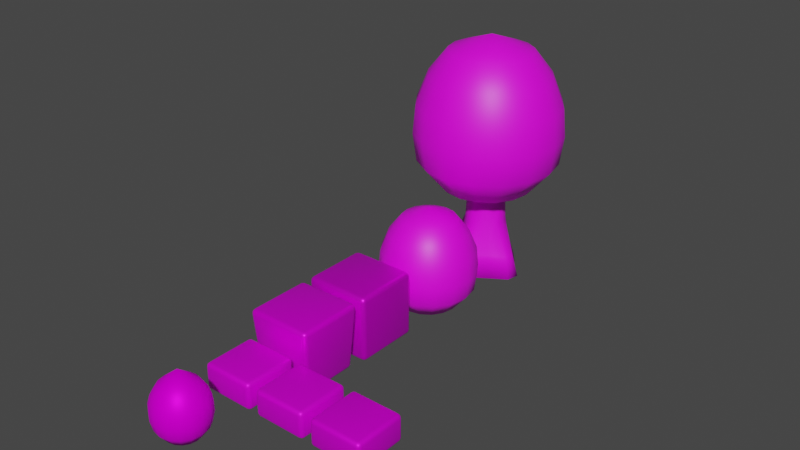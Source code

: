 # Source: untitled.blend  (saved by Blender 3.1.7; exported with 4.5.12 LTS)
import bpy
from mathutils import Matrix  # noqa: F401  (used for matrix-valued properties, if any)

bpy.ops.wm.read_factory_settings(use_empty=True)
scene = bpy.context.scene
scene.name = 'Scene'

# ---- collections
col_collection = bpy.data.collections.new('Collection'); scene.collection.children.link(col_collection)

# ---- images (referenced by path relative to the original .blend; pixels are not part of the script)
import os
ASSET_DIR = os.environ.get("B2B_ASSET_DIR", "")  # directory of the original .blend (textures are referenced by path, not embedded)
HERE = os.path.dirname(os.path.abspath(__file__))  # packed textures are extracted next to this script under _unpacked/

def load_image(name, relpath, width, height, colorspace="sRGB"):
    """Load a texture the original file referenced (path relative to the .blend, or extracted next to this script)."""
    p = next((c for c in (os.path.join(HERE, relpath), os.path.join(ASSET_DIR, relpath)) if relpath and os.path.exists(c)), "")
    if p:
        img = bpy.data.images.load(p, check_existing=True)
        img.name = name
    else:  # same state as the original file: an image datablock whose file is absent (Cycles renders it pink)
        img = bpy.data.images.new(name, width, height)
        img.source = "FILE"
        img.filepath = "//" + (relpath or name)
    img.colorspace_settings.name = colorspace
    return img
img_untitled = load_image('Untitled', 'woodblock.png', 1024, 1024, 'sRGB')
img_untitled_001 = load_image('Untitled.001', 'Block.png', 1024, 1024, 'sRGB')
img_boostradius_png = load_image('BoostRadius.png', 'BoostRadius.png', 1024, 1024, 'sRGB')
img_boostbomb_png = load_image('BoostBomb.png', 'BoostBomb.png', 1024, 1024, 'sRGB')
img_boostspeed_png = load_image('BoostSpeed.png', 'BoostSpeed.png', 1024, 1024, 'sRGB')
img_untitled_003 = load_image('Untitled.003', 'Bomb.png', 1024, 1024, 'sRGB')
img_untitled_004 = load_image('Untitled.004', 'treesmall.png', 1024, 1024, 'sRGB')
img_untitled_007 = load_image('Untitled.007', 'treebig.png', 1024, 1024, 'sRGB')

# ---- materials (node trees are filled in below, after node groups)
mat_material = bpy.data.materials.new('Material')
mat_material.alpha_threshold = 0.0
mat_material.use_transparent_shadow = False
mat_material.line_color = (0.0, 0.0, 0.0, 1.0)
mat_material_001 = bpy.data.materials.new('Material.001')
mat_material_001.alpha_threshold = 0.0
mat_material_001.use_transparent_shadow = False
mat_material_001.line_color = (0.0, 0.0, 0.0, 1.0)
mat_material_002 = bpy.data.materials.new('Material.002')
mat_material_002.use_transparent_shadow = False
mat_material_003 = bpy.data.materials.new('Material.003')
mat_material_003.use_transparent_shadow = False
mat_material_004 = bpy.data.materials.new('Material.004')
mat_material_004.use_transparent_shadow = False
mat_material_005 = bpy.data.materials.new('Material.005')
mat_material_005.use_transparent_shadow = False
mat_material_006 = bpy.data.materials.new('Material.006')
mat_material_006.use_transparent_shadow = False
mat_material_008 = bpy.data.materials.new('Material.008')
mat_material_008.use_transparent_shadow = False

# ---- material node trees
mat_material.use_nodes = True; mat_material.node_tree.nodes.clear()
_N = mat_material.node_tree.nodes; _L = mat_material.node_tree.links
n0 = _N.new('ShaderNodeOutputMaterial'); n0.name = 'Material Output'; n0.location = (300, 300)
n1 = _N.new('ShaderNodeBsdfPrincipled'); n1.name = 'Principled BSDF'; n1.location = (10, 300)
n1.distribution = 'GGX'
n1.subsurface_method = 'RANDOM_WALK_SKIN'
n1.inputs[1].default_value = 0.4587
n1.inputs[2].default_value = 0.4
n1.inputs[3].default_value = 1.45
n1.inputs[13].default_value = 0.2844
n1.inputs[27].default_value = (0.0, 0.0, 0.0, 1.0)
n1.inputs[28].default_value = 1.0
n2 = _N.new('ShaderNodeTexImage'); n2.name = 'Image Texture'; n2.location = (-280, 275)
n2.image = img_untitled
_L.new(n1.outputs[0], n0.inputs[0])
_L.new(n2.outputs[0], n1.inputs[0])
n0.is_active_output = True
mat_material_001.use_nodes = True; mat_material_001.node_tree.nodes.clear()
_N = mat_material_001.node_tree.nodes; _L = mat_material_001.node_tree.links
n0 = _N.new('ShaderNodeOutputMaterial'); n0.name = 'Material Output'; n0.location = (300, 300)
n1 = _N.new('ShaderNodeBsdfPrincipled'); n1.name = 'Principled BSDF'; n1.location = (10, 300)
n1.distribution = 'GGX'
n1.subsurface_method = 'RANDOM_WALK_SKIN'
n1.inputs[1].default_value = 0.6239
n1.inputs[2].default_value = 0.4
n1.inputs[3].default_value = 1.45
n1.inputs[27].default_value = (0.0, 0.0, 0.0, 1.0)
n1.inputs[28].default_value = 1.0
n2 = _N.new('ShaderNodeTexImage'); n2.name = 'Image Texture'; n2.location = (-280, 275)
n2.image = img_untitled_001
_L.new(n1.outputs[0], n0.inputs[0])
_L.new(n2.outputs[0], n1.inputs[0])
n0.is_active_output = True
mat_material_002.use_nodes = True; mat_material_002.node_tree.nodes.clear()
_N = mat_material_002.node_tree.nodes; _L = mat_material_002.node_tree.links
n0 = _N.new('ShaderNodeBsdfPrincipled'); n0.name = 'Principled BSDF'; n0.location = (10, 300)
n0.distribution = 'GGX'
n0.subsurface_method = 'RANDOM_WALK_SKIN'
n0.inputs[1].default_value = 0.4128
n0.inputs[3].default_value = 1.45
n0.inputs[13].default_value = 0.2523
n0.inputs[27].default_value = (0.0, 0.0, 0.0, 1.0)
n0.inputs[28].default_value = 1.0
n1 = _N.new('ShaderNodeOutputMaterial'); n1.name = 'Material Output'; n1.location = (300, 300)
n2 = _N.new('ShaderNodeTexImage'); n2.name = 'Image Texture'; n2.location = (-280, 275)
n2.image = img_boostradius_png
_L.new(n0.outputs[0], n1.inputs[0])
_L.new(n2.outputs[0], n0.inputs[0])
n1.is_active_output = True
mat_material_003.use_nodes = True; mat_material_003.node_tree.nodes.clear()
_N = mat_material_003.node_tree.nodes; _L = mat_material_003.node_tree.links
n0 = _N.new('ShaderNodeBsdfPrincipled'); n0.name = 'Principled BSDF'; n0.location = (10, 300)
n0.distribution = 'GGX'
n0.subsurface_method = 'RANDOM_WALK_SKIN'
n0.inputs[1].default_value = 0.4128
n0.inputs[3].default_value = 1.45
n0.inputs[13].default_value = 0.2523
n0.inputs[27].default_value = (0.0, 0.0, 0.0, 1.0)
n0.inputs[28].default_value = 1.0
n1 = _N.new('ShaderNodeOutputMaterial'); n1.name = 'Material Output'; n1.location = (300, 300)
n2 = _N.new('ShaderNodeTexImage'); n2.name = 'Image Texture'; n2.location = (-280, 275)
n2.image = img_boostbomb_png
_L.new(n0.outputs[0], n1.inputs[0])
_L.new(n2.outputs[0], n0.inputs[0])
n1.is_active_output = True
mat_material_004.use_nodes = True; mat_material_004.node_tree.nodes.clear()
_N = mat_material_004.node_tree.nodes; _L = mat_material_004.node_tree.links
n0 = _N.new('ShaderNodeBsdfPrincipled'); n0.name = 'Principled BSDF'; n0.location = (10, 300)
n0.distribution = 'GGX'
n0.subsurface_method = 'RANDOM_WALK_SKIN'
n0.inputs[1].default_value = 0.4128
n0.inputs[3].default_value = 1.45
n0.inputs[13].default_value = 0.2523
n0.inputs[27].default_value = (0.0, 0.0, 0.0, 1.0)
n0.inputs[28].default_value = 1.0
n1 = _N.new('ShaderNodeOutputMaterial'); n1.name = 'Material Output'; n1.location = (300, 300)
n2 = _N.new('ShaderNodeTexImage'); n2.name = 'Image Texture'; n2.location = (-280, 275)
n2.image = img_boostspeed_png
_L.new(n0.outputs[0], n1.inputs[0])
_L.new(n2.outputs[0], n0.inputs[0])
n1.is_active_output = True
mat_material_005.use_nodes = True; mat_material_005.node_tree.nodes.clear()
_N = mat_material_005.node_tree.nodes; _L = mat_material_005.node_tree.links
n0 = _N.new('ShaderNodeBsdfPrincipled'); n0.name = 'Principled BSDF'; n0.location = (10, 300)
n0.distribution = 'GGX'
n0.subsurface_method = 'RANDOM_WALK_SKIN'
n0.inputs[1].default_value = 0.2385
n0.inputs[3].default_value = 1.45
n0.inputs[13].default_value = 0.03211
n0.inputs[27].default_value = (0.0, 0.0, 0.0, 1.0)
n0.inputs[28].default_value = 1.0
n1 = _N.new('ShaderNodeOutputMaterial'); n1.name = 'Material Output'; n1.location = (300, 300)
n2 = _N.new('ShaderNodeTexImage'); n2.name = 'Image Texture'; n2.location = (-280, 275)
n2.image = img_untitled_003
_L.new(n0.outputs[0], n1.inputs[0])
_L.new(n2.outputs[0], n0.inputs[0])
n1.is_active_output = True
mat_material_006.use_nodes = True; mat_material_006.node_tree.nodes.clear()
_N = mat_material_006.node_tree.nodes; _L = mat_material_006.node_tree.links
n0 = _N.new('ShaderNodeBsdfPrincipled'); n0.name = 'Principled BSDF'; n0.location = (10, 300)
n0.distribution = 'GGX'
n0.subsurface_method = 'RANDOM_WALK_SKIN'
n0.inputs[3].default_value = 1.45
n0.inputs[27].default_value = (0.0, 0.0, 0.0, 1.0)
n0.inputs[28].default_value = 1.0
n1 = _N.new('ShaderNodeOutputMaterial'); n1.name = 'Material Output'; n1.location = (300, 300)
n2 = _N.new('ShaderNodeTexImage'); n2.name = 'Image Texture'; n2.location = (-280, 275)
n2.image = img_untitled_004
_L.new(n0.outputs[0], n1.inputs[0])
_L.new(n2.outputs[0], n0.inputs[0])
n1.is_active_output = True
mat_material_008.use_nodes = True; mat_material_008.node_tree.nodes.clear()
_N = mat_material_008.node_tree.nodes; _L = mat_material_008.node_tree.links
n0 = _N.new('ShaderNodeBsdfPrincipled'); n0.name = 'Principled BSDF'; n0.location = (10, 300)
n0.distribution = 'GGX'
n0.subsurface_method = 'RANDOM_WALK_SKIN'
n0.inputs[3].default_value = 1.45
n0.inputs[27].default_value = (0.0, 0.0, 0.0, 1.0)
n0.inputs[28].default_value = 1.0
n1 = _N.new('ShaderNodeOutputMaterial'); n1.name = 'Material Output'; n1.location = (300, 300)
n2 = _N.new('ShaderNodeTexImage'); n2.name = 'Image Texture'; n2.location = (-280, 275)
n2.image = img_untitled_007
_L.new(n0.outputs[0], n1.inputs[0])
_L.new(n2.outputs[0], n0.inputs[0])
n1.is_active_output = True

# ---- world
world_world = bpy.data.worlds.new('World'); scene.world = world_world
world_world.use_nodes = True; world_world.node_tree.nodes.clear()
_N = world_world.node_tree.nodes; _L = world_world.node_tree.links
n0 = _N.new('ShaderNodeOutputWorld'); n0.name = 'World Output'; n0.location = (300, 300)
n1 = _N.new('ShaderNodeBackground'); n1.name = 'Background'; n1.location = (10, 300)
n1.inputs[0].default_value = (0.05088, 0.05088, 0.05088, 1.0)
_L.new(n1.outputs[0], n0.inputs[0])
n0.is_active_output = True
world_world.color = (0.05088, 0.05088, 0.05088)
world_world.use_sun_shadow = False
world_world.sun_shadow_jitter_overblur = 0.0

# ---- meshes
me_cube = bpy.data.meshes.new('Cube')
me_cube.from_pydata([(0.8505, 0.9908, 0.8603), (0.86, 0.86, 1.0), (0.9908, 0.8505, 0.8603), (0.8552, 0.9768, 0.9301), (0.9205, 0.972, 0.8603), (0.922, 0.9583, 0.9271), (0.9287, 0.8587, 0.9813), (0.8587, 0.9287, 0.9813), (0.9245, 0.9245, 0.9632), (0.972, 0.9205, 0.8603), (0.9768, 0.8552, 0.9301), (0.9583, 0.922, 0.9271), (0.7287, 0.7287, -1.0), (0.7376, 0.8779, -0.8603), (0.8779, 0.7376, -0.8603), (0.7298, 0.7999, -0.9813), (0.7999, 0.7298, -0.9813), (0.798, 0.798, -0.9632), (0.8076, 0.8591, -0.8603), (0.7331, 0.8546, -0.9301), (0.8003, 0.8366, -0.9271), (0.8546, 0.7331, -0.9301), (0.8591, 0.8076, -0.8603), (0.8366, 0.8003, -0.9271), (0.9908, -0.8505, 0.8603), (0.86, -0.86, 1.0), (0.8505, -0.9908, 0.8603), (0.9768, -0.8552, 0.9301), (0.972, -0.9205, 0.8603), (0.9583, -0.922, 0.9271), (0.8587, -0.9287, 0.9813), (0.9287, -0.8587, 0.9813), (0.9245, -0.9245, 0.9632), (0.9205, -0.972, 0.8603), (0.8552, -0.9768, 0.9301), (0.922, -0.9583, 0.9271), (0.8779, -0.7376, -0.8603), (0.7376, -0.8779, -0.8603), (0.7287, -0.7287, -1.0), (0.8591, -0.8076, -0.8603), (0.8546, -0.7331, -0.9301), (0.8366, -0.8003, -0.9271), (0.7331, -0.8546, -0.9301), (0.8076, -0.8591, -0.8603), (0.8003, -0.8366, -0.9271), (0.7999, -0.7298, -0.9813), (0.7298, -0.7999, -0.9813), (0.798, -0.798, -0.9632), (-0.8505, 0.9908, 0.8603), (-0.9908, 0.8505, 0.8603), (-0.86, 0.86, 1.0), (-0.9205, 0.972, 0.8603), (-0.8552, 0.9768, 0.9301), (-0.922, 0.9583, 0.9271), (-0.9768, 0.8552, 0.9301), (-0.972, 0.9205, 0.8603), (-0.9583, 0.922, 0.9271), (-0.8587, 0.9287, 0.9813), (-0.9287, 0.8587, 0.9813), (-0.9245, 0.9245, 0.9632), (-0.8779, 0.7376, -0.8603), (-0.7376, 0.8779, -0.8603), (-0.7287, 0.7287, -1.0), (-0.8591, 0.8076, -0.8603), (-0.8546, 0.7331, -0.9301), (-0.8366, 0.8003, -0.9271), (-0.7331, 0.8546, -0.9301), (-0.8076, 0.8591, -0.8603), (-0.8003, 0.8366, -0.9271), (-0.7999, 0.7298, -0.9813), (-0.7298, 0.7999, -0.9813), (-0.798, 0.798, -0.9632), (-0.9908, -0.8505, 0.8603), (-0.8505, -0.9908, 0.8603), (-0.86, -0.86, 1.0), (-0.972, -0.9205, 0.8603), (-0.9768, -0.8552, 0.9301), (-0.9583, -0.922, 0.9271), (-0.8552, -0.9768, 0.9301), (-0.9205, -0.972, 0.8603), (-0.922, -0.9583, 0.9271), (-0.9287, -0.8587, 0.9813), (-0.8587, -0.9287, 0.9813), (-0.9245, -0.9245, 0.9632), (-0.7287, -0.7287, -1.0), (-0.7376, -0.8779, -0.8603), (-0.8779, -0.7376, -0.8603), (-0.7298, -0.7999, -0.9813), (-0.7999, -0.7298, -0.9813), (-0.798, -0.798, -0.9632), (-0.8076, -0.8591, -0.8603), (-0.7331, -0.8546, -0.9301), (-0.8003, -0.8366, -0.9271), (-0.8546, -0.7331, -0.9301), (-0.8591, -0.8076, -0.8603), (-0.8366, -0.8003, -0.9271)], [], [(62, 12, 38, 84), (86, 72, 49, 60), (37, 26, 73, 85), (1, 50, 74, 25), (14, 2, 24, 36), (0, 3, 5, 4), (3, 7, 8, 5), (1, 6, 8, 7), (6, 10, 11, 8), (2, 9, 11, 10), (9, 4, 5, 11), (5, 8, 11), (12, 15, 17, 16), (15, 19, 20, 17), (13, 18, 20, 19), (18, 22, 23, 20), (14, 21, 23, 22), (21, 16, 17, 23), (17, 20, 23), (24, 27, 29, 28), (27, 31, 32, 29), (25, 30, 32, 31), (30, 34, 35, 32), (26, 33, 35, 34), (33, 28, 29, 35), (29, 32, 35), (36, 39, 41, 40), (39, 43, 44, 41), (37, 42, 44, 43), (42, 46, 47, 44), (38, 45, 47, 46), (45, 40, 41, 47), (41, 44, 47), (48, 51, 53, 52), (51, 55, 56, 53), (49, 54, 56, 55), (54, 58, 59, 56), (50, 57, 59, 58), (57, 52, 53, 59), (53, 56, 59), (60, 63, 65, 64), (63, 67, 68, 65), (61, 66, 68, 67), (66, 70, 71, 68), (62, 69, 71, 70), (69, 64, 65, 71), (65, 68, 71), (72, 75, 77, 76), (75, 79, 80, 77), (73, 78, 80, 79), (78, 82, 83, 80), (74, 81, 83, 82), (81, 76, 77, 83), (77, 80, 83), (84, 87, 89, 88), (87, 91, 92, 89), (85, 90, 92, 91), (90, 94, 95, 92), (86, 93, 95, 94), (93, 88, 89, 95), (89, 92, 95), (62, 84, 88, 69), (69, 88, 93, 64), (64, 93, 86, 60), (12, 62, 70, 15), (15, 70, 66, 19), (19, 66, 61, 13), (2, 14, 22, 9), (9, 22, 18, 4), (4, 18, 13, 0), (85, 73, 79, 90), (90, 79, 75, 94), (94, 75, 72, 86), (26, 37, 43, 33), (33, 43, 39, 28), (28, 39, 36, 24), (48, 61, 67, 51), (51, 67, 63, 55), (55, 63, 60, 49), (25, 74, 82, 30), (30, 82, 78, 34), (34, 78, 73, 26), (1, 25, 31, 6), (6, 31, 27, 10), (10, 27, 24, 2), (84, 38, 46, 87), (87, 46, 42, 91), (91, 42, 37, 85), (74, 50, 58, 81), (81, 58, 54, 76), (76, 54, 49, 72), (50, 1, 7, 57), (57, 7, 3, 52), (52, 3, 0, 48), (38, 12, 16, 45), (45, 16, 21, 40), (40, 21, 14, 36), (61, 48, 0, 13)])
me_cube.polygons.foreach_set('use_smooth', [True] * 98)
_uv = me_cube.uv_layers.new(name='UVMap')
_uv.uv.foreach_set('vector', [0.1098, 0.6206, 0.1098, 0.3865, 0.3439, 0.3865, 0.3439, 0.6206, 0.3453, 0.6656, 0.3634, 0.9426, 0.09018, 0.9426, 0.1083, 0.6656, 0.8506, 0.05724, 0.8683, 0.3273, 0.6018, 0.3273, 0.6195, 0.05724, 0.8697, 0.6405, 0.6004, 0.6405, 0.6004, 0.3711, 0.8697, 0.3711, 0.1083, 0.3415, 0.09018, 0.06457, 0.3634, 0.06457, 0.3453, 0.3415, 0.8683, 0.6844, 0.869, 0.6736, 0.8795, 0.6743, 0.8792, 0.6846, 0.869, 0.6736, 0.8695, 0.6625, 0.8798, 0.6625, 0.8795, 0.6743, 0.8697, 0.6405, 0.8805, 0.6403, 0.8798, 0.6506, 0.8695, 0.6513, 0.8805, 0.6403, 0.8917, 0.6398, 0.8917, 0.6502, 0.8798, 0.6506, 0.09018, 0.06457, 0.07894, 0.06477, 0.0787, 0.05421, 0.08943, 0.05354, 0.8873, 0.6851, 0.8902, 0.6853, 0.8908, 0.675, 0.8851, 0.6746, 0.8795, 0.6559, 0.8798, 0.6625, 0.8917, 0.6502, 0.1098, 0.3865, 0.09832, 0.3863, 0.09862, 0.3754, 0.1096, 0.3751, 0.8494, 0.9742, 0.8499, 0.9764, 0.8604, 0.9764, 0.86, 0.9713, 0.8506, 0.9544, 0.8615, 0.9546, 0.8604, 0.9653, 0.8499, 0.9656, 0.8615, 0.9546, 0.8725, 0.9554, 0.8718, 0.9661, 0.8604, 0.9653, 0.1083, 0.3415, 0.109, 0.353, 0.09825, 0.3527, 0.09708, 0.3417, 0.109, 0.353, 0.1096, 0.364, 0.09862, 0.364, 0.09825, 0.3527, 0.86, 0.9713, 0.8604, 0.9764, 0.8718, 0.9661, 0.3634, 0.06457, 0.3642, 0.05354, 0.3749, 0.05421, 0.3747, 0.06477, 0.888, 0.3719, 0.8917, 0.3714, 0.8917, 0.361, 0.8851, 0.3614, 0.8697, 0.3711, 0.8695, 0.3604, 0.8798, 0.361, 0.8805, 0.3714, 0.8695, 0.3604, 0.869, 0.3492, 0.8795, 0.3492, 0.8798, 0.361, 0.8683, 0.3273, 0.8792, 0.3271, 0.8795, 0.3374, 0.869, 0.3381, 0.8792, 0.3271, 0.8902, 0.3264, 0.8908, 0.3367, 0.8795, 0.3374, 0.8851, 0.3614, 0.8917, 0.361, 0.8795, 0.3492, 0.3453, 0.3415, 0.3565, 0.3417, 0.3554, 0.3527, 0.3446, 0.353, 0.8696, 0.05651, 0.8725, 0.05633, 0.8718, 0.04563, 0.8661, 0.046, 0.8506, 0.05724, 0.8499, 0.0461, 0.8604, 0.04637, 0.8615, 0.05704, 0.8499, 0.0461, 0.8494, 0.03531, 0.86, 0.03531, 0.8604, 0.04637, 0.3439, 0.3865, 0.344, 0.3751, 0.355, 0.3754, 0.3553, 0.3863, 0.344, 0.3751, 0.3446, 0.364, 0.3554, 0.364, 0.355, 0.3754, 0.8661, 0.046, 0.8604, 0.03531, 0.86, 0.03531, 0.6018, 0.6844, 0.5909, 0.6846, 0.5906, 0.6743, 0.6011, 0.6736, 0.5909, 0.6846, 0.5799, 0.6853, 0.5793, 0.675, 0.5906, 0.6743, 0.09018, 0.9426, 0.08943, 0.9536, 0.0787, 0.9529, 0.07894, 0.9424, 0.5821, 0.6398, 0.5784, 0.6403, 0.5784, 0.6506, 0.585, 0.6502, 0.6004, 0.6405, 0.6006, 0.6513, 0.5903, 0.6506, 0.5896, 0.6403, 0.6006, 0.6513, 0.6011, 0.6625, 0.5906, 0.6625, 0.5903, 0.6506, 0.5906, 0.6559, 0.5784, 0.6502, 0.5784, 0.6506, 0.1083, 0.6656, 0.09708, 0.6654, 0.09825, 0.6545, 0.109, 0.6542, 0.6005, 0.9552, 0.5976, 0.9554, 0.5983, 0.9661, 0.604, 0.9657, 0.6195, 0.9544, 0.6202, 0.9656, 0.6097, 0.9653, 0.6086, 0.9546, 0.6202, 0.9656, 0.6207, 0.9764, 0.6101, 0.9764, 0.6097, 0.9653, 0.1098, 0.6206, 0.1096, 0.6321, 0.09862, 0.6318, 0.09832, 0.6208, 0.1096, 0.6321, 0.109, 0.6431, 0.09825, 0.6431, 0.09862, 0.6318, 0.604, 0.9657, 0.6097, 0.9764, 0.6101, 0.9764, 0.3634, 0.9426, 0.3747, 0.9424, 0.3749, 0.9529, 0.3642, 0.9536, 0.5828, 0.3266, 0.5799, 0.3264, 0.5793, 0.3367, 0.585, 0.337, 0.6018, 0.3273, 0.6011, 0.3381, 0.5906, 0.3374, 0.5909, 0.3271, 0.6011, 0.3381, 0.6006, 0.3492, 0.5903, 0.3492, 0.5906, 0.3374, 0.6004, 0.3711, 0.5896, 0.3714, 0.5903, 0.361, 0.6006, 0.3604, 0.5896, 0.3714, 0.5784, 0.3719, 0.5784, 0.3614, 0.5903, 0.361, 0.585, 0.337, 0.5793, 0.3367, 0.5903, 0.3492, 0.3439, 0.6206, 0.3553, 0.6208, 0.355, 0.6318, 0.344, 0.6321, 0.6207, 0.03752, 0.6202, 0.03531, 0.6097, 0.03531, 0.6101, 0.04033, 0.6195, 0.05724, 0.6086, 0.05704, 0.6097, 0.04637, 0.6202, 0.0461, 0.6086, 0.05704, 0.5976, 0.05633, 0.5983, 0.04563, 0.6097, 0.04637, 0.3453, 0.6656, 0.3446, 0.6542, 0.3554, 0.6545, 0.3565, 0.6654, 0.3446, 0.6542, 0.344, 0.6431, 0.355, 0.6431, 0.3554, 0.6545, 0.6101, 0.04033, 0.6097, 0.03531, 0.5983, 0.04563, 0.1098, 0.6206, 0.3439, 0.6206, 0.344, 0.6321, 0.1096, 0.6321, 0.1096, 0.6321, 0.344, 0.6321, 0.3446, 0.6542, 0.109, 0.6542, 0.109, 0.6542, 0.3446, 0.6542, 0.3453, 0.6656, 0.1083, 0.6656, 0.1098, 0.3865, 0.1098, 0.6206, 0.09832, 0.6208, 0.09832, 0.3863, 0.8494, 0.9764, 0.6207, 0.9764, 0.6202, 0.9656, 0.8499, 0.9656, 0.8499, 0.9656, 0.6202, 0.9656, 0.6195, 0.9544, 0.8506, 0.9544, 0.09018, 0.06457, 0.1083, 0.3415, 0.09708, 0.3417, 0.07894, 0.06477, 0.8902, 0.6853, 0.8725, 0.9554, 0.8615, 0.9546, 0.8792, 0.6846, 0.8792, 0.6846, 0.8615, 0.9546, 0.8506, 0.9544, 0.8683, 0.6844, 0.6195, 0.05724, 0.6018, 0.3273, 0.5909, 0.3271, 0.6086, 0.05704, 0.6086, 0.05704, 0.5909, 0.3271, 0.5799, 0.3264, 0.5976, 0.05633, 0.3565, 0.6654, 0.3747, 0.9424, 0.3634, 0.9426, 0.3453, 0.6656, 0.8683, 0.3273, 0.8506, 0.05724, 0.8615, 0.05704, 0.8792, 0.3271, 0.8792, 0.3271, 0.8615, 0.05704, 0.8725, 0.05633, 0.8902, 0.3264, 0.3747, 0.06477, 0.3565, 0.3417, 0.3453, 0.3415, 0.3634, 0.06457, 0.6018, 0.6844, 0.6195, 0.9544, 0.6086, 0.9546, 0.5909, 0.6846, 0.5909, 0.6846, 0.6086, 0.9546, 0.5976, 0.9554, 0.5799, 0.6853, 0.07894, 0.9424, 0.09708, 0.6654, 0.1083, 0.6656, 0.09018, 0.9426, 0.8697, 0.3711, 0.6004, 0.3711, 0.6006, 0.3604, 0.8695, 0.3604, 0.8695, 0.3604, 0.6006, 0.3604, 0.6011, 0.3381, 0.869, 0.3381, 0.869, 0.3381, 0.6011, 0.3381, 0.6018, 0.3273, 0.8683, 0.3273, 0.8697, 0.6405, 0.8697, 0.3711, 0.8805, 0.3714, 0.8805, 0.6403, 0.8805, 0.6403, 0.8805, 0.3714, 0.8917, 0.3719, 0.8917, 0.6398, 0.08943, 0.05354, 0.3642, 0.05354, 0.3634, 0.06457, 0.09018, 0.06457, 0.3439, 0.6206, 0.3439, 0.3865, 0.3553, 0.3863, 0.3553, 0.6208, 0.6207, 0.03531, 0.8494, 0.03531, 0.8499, 0.0461, 0.6202, 0.0461, 0.6202, 0.0461, 0.8499, 0.0461, 0.8506, 0.05724, 0.6195, 0.05724, 0.6004, 0.3711, 0.6004, 0.6405, 0.5896, 0.6403, 0.5896, 0.3714, 0.5896, 0.3714, 0.5896, 0.6403, 0.5784, 0.6398, 0.5784, 0.3719, 0.3642, 0.9536, 0.08943, 0.9536, 0.09018, 0.9426, 0.3634, 0.9426, 0.6004, 0.6405, 0.8697, 0.6405, 0.8695, 0.6513, 0.6006, 0.6513, 0.6006, 0.6513, 0.8695, 0.6513, 0.869, 0.6736, 0.6011, 0.6736, 0.6011, 0.6736, 0.869, 0.6736, 0.8683, 0.6844, 0.6018, 0.6844, 0.3439, 0.3865, 0.1098, 0.3865, 0.1096, 0.3751, 0.344, 0.3751, 0.344, 0.3751, 0.1096, 0.3751, 0.109, 0.353, 0.3446, 0.353, 0.3446, 0.353, 0.109, 0.353, 0.1083, 0.3415, 0.3453, 0.3415, 0.6195, 0.9544, 0.6018, 0.6844, 0.8683, 0.6844, 0.8506, 0.9544])
me_cube.materials.append(mat_material)
me_cube.use_remesh_preserve_volume = False
me_cube.use_remesh_preserve_attributes = False
me_cube.use_mirror_vertex_groups = False
me_cube.update()
me_cube_001 = bpy.data.meshes.new('Cube.001')
me_cube_001.from_pydata([(0.86, 1.0, 0.86), (1.0, 0.86, 0.86), (0.86, 0.86, 1.0), (0.9299, 0.9813, 0.86), (0.86, 0.9813, 0.9299), (0.9269, 0.9631, 0.9269), (0.9813, 0.86, 0.9299), (0.9813, 0.9299, 0.86), (0.9631, 0.9269, 0.9269), (0.86, 0.9299, 0.9813), (0.9299, 0.86, 0.9813), (0.9269, 0.9269, 0.9631), (-1.0, 0.86, -0.8557), (-0.86, 0.86, -0.9957), (-0.86, 1.0, -0.8557), (-0.9813, 0.86, -0.9256), (-0.9813, 0.9299, -0.8557), (-0.9631, 0.9269, -0.9227), (-0.86, 0.9299, -0.977), (-0.9299, 0.86, -0.977), (-0.9269, 0.9269, -0.9589), (-0.9299, 0.9813, -0.8557), (-0.86, 0.9813, -0.9256), (-0.9269, 0.9631, -0.9227), (1.0, -0.86, 0.86), (0.86, -1.0, 0.86), (0.86, -0.86, 1.0), (0.9813, -0.9299, 0.86), (0.9813, -0.86, 0.9299), (0.9631, -0.9269, 0.9269), (0.86, -0.9813, 0.9299), (0.9299, -0.9813, 0.86), (0.9269, -0.9631, 0.9269), (0.9299, -0.86, 0.9813), (0.86, -0.9299, 0.9813), (0.9269, -0.9269, 0.9631), (0.86, 1.0, -0.8557), (0.86, 0.86, -0.9957), (1.0, 0.86, -0.8557), (0.86, 0.9813, -0.9256), (0.9299, 0.9813, -0.8557), (0.9269, 0.9631, -0.9227), (0.9299, 0.86, -0.977), (0.86, 0.9299, -0.977), (0.9269, 0.9269, -0.9589), (0.9813, 0.9299, -0.8557), (0.9813, 0.86, -0.9256), (0.9631, 0.9269, -0.9227), (-1.0, 0.86, 0.86), (-0.86, 1.0, 0.86), (-0.86, 0.86, 1.0), (-0.9813, 0.9299, 0.86), (-0.9813, 0.86, 0.9299), (-0.9631, 0.9269, 0.9269), (-0.86, 0.9813, 0.9299), (-0.9299, 0.9813, 0.86), (-0.9269, 0.9631, 0.9269), (-0.9299, 0.86, 0.9813), (-0.86, 0.9299, 0.9813), (-0.9269, 0.9269, 0.9631), (-1.0, -0.86, -0.8557), (-0.86, -1.0, -0.8557), (-0.86, -0.86, -0.9957), (-0.9813, -0.9299, -0.8557), (-0.9813, -0.86, -0.9256), (-0.9631, -0.9269, -0.9227), (-0.86, -0.9813, -0.9256), (-0.9299, -0.9813, -0.8557), (-0.9269, -0.9631, -0.9227), (-0.9299, -0.86, -0.977), (-0.86, -0.9299, -0.977), (-0.9269, -0.9269, -0.9589), (-1.0, -0.86, 0.86), (-0.86, -0.86, 1.0), (-0.86, -1.0, 0.86), (-0.9813, -0.86, 0.9299), (-0.9813, -0.9299, 0.86), (-0.9631, -0.9269, 0.9269), (-0.86, -0.9299, 0.9813), (-0.9299, -0.86, 0.9813), (-0.9269, -0.9269, 0.9631), (-0.9299, -0.9813, 0.86), (-0.86, -0.9813, 0.9299), (-0.9269, -0.9631, 0.9269), (1.0, -0.86, -0.8557), (0.86, -0.86, -0.9957), (0.86, -1.0, -0.8557), (0.9813, -0.86, -0.9256), (0.9813, -0.9299, -0.8557), (0.9631, -0.9269, -0.9227), (0.86, -0.9299, -0.977), (0.9299, -0.86, -0.977), (0.9269, -0.9269, -0.9589), (0.9299, -0.9813, -0.8557), (0.86, -0.9813, -0.9256), (0.9269, -0.9631, -0.9227)], [], [(0, 36, 14, 49), (74, 61, 86, 25), (48, 12, 60, 72), (37, 85, 62, 13), (2, 50, 73, 26), (0, 4, 5, 3), (3, 5, 8, 7), (1, 7, 8, 6), (6, 8, 11, 10), (2, 10, 11, 9), (9, 11, 5, 4), (5, 11, 8), (12, 16, 17, 15), (15, 17, 20, 19), (13, 19, 20, 18), (18, 20, 23, 22), (14, 22, 23, 21), (21, 23, 17, 16), (17, 23, 20), (24, 28, 29, 27), (27, 29, 32, 31), (25, 31, 32, 30), (30, 32, 35, 34), (26, 34, 35, 33), (33, 35, 29, 28), (29, 35, 32), (36, 40, 41, 39), (39, 41, 44, 43), (37, 43, 44, 42), (42, 44, 47, 46), (38, 46, 47, 45), (45, 47, 41, 40), (41, 47, 44), (48, 52, 53, 51), (51, 53, 56, 55), (49, 55, 56, 54), (54, 56, 59, 58), (50, 58, 59, 57), (57, 59, 53, 52), (53, 59, 56), (60, 64, 65, 63), (63, 65, 68, 67), (61, 67, 68, 66), (66, 68, 71, 70), (62, 70, 71, 69), (69, 71, 65, 64), (65, 71, 68), (72, 76, 77, 75), (75, 77, 80, 79), (73, 79, 80, 78), (78, 80, 83, 82), (74, 82, 83, 81), (81, 83, 77, 76), (77, 83, 80), (84, 88, 89, 87), (87, 89, 92, 91), (85, 91, 92, 90), (90, 92, 95, 94), (86, 94, 95, 93), (93, 95, 89, 88), (89, 95, 92), (62, 69, 19, 13), (69, 64, 15, 19), (64, 60, 12, 15), (86, 93, 31, 25), (93, 88, 27, 31), (88, 84, 24, 27), (0, 3, 40, 36), (3, 7, 45, 40), (7, 1, 38, 45), (85, 90, 70, 62), (90, 94, 66, 70), (94, 86, 61, 66), (74, 81, 67, 61), (81, 76, 63, 67), (76, 72, 60, 63), (37, 42, 91, 85), (42, 46, 87, 91), (46, 38, 84, 87), (25, 30, 82, 74), (30, 34, 78, 82), (34, 26, 73, 78), (1, 6, 28, 24), (6, 10, 33, 28), (10, 2, 26, 33), (13, 18, 43, 37), (18, 22, 39, 43), (22, 14, 36, 39), (72, 75, 52, 48), (75, 79, 57, 52), (79, 73, 50, 57), (49, 54, 4, 0), (54, 58, 9, 4), (58, 50, 2, 9), (14, 21, 55, 49), (21, 16, 51, 55), (16, 12, 48, 51), (24, 84, 38, 1)])
me_cube_001.polygons.foreach_set('use_smooth', [True] * 98)
_uv = me_cube_001.uv_layers.new(name='UVMap')
_uv.uv.foreach_set('vector', [0.7677, 0.8602, 0.9824, 0.8602, 0.9824, 0.645, 0.7677, 0.645, 0.7677, 0.3597, 0.9824, 0.3597, 0.9824, 0.1446, 0.7677, 0.1446, 0.7677, 0.61, 0.9824, 0.61, 0.9824, 0.3948, 0.7677, 0.3948, 0.2328, 0.61, 0.2328, 0.3948, 0.0176, 0.3948, 0.0176, 0.61, 0.5175, 0.61, 0.7327, 0.61, 0.7327, 0.3948, 0.5175, 0.3948, 0.7677, 0.8602, 0.759, 0.8602, 0.7594, 0.8686, 0.7677, 0.8689, 0.7677, 0.8689, 0.7594, 0.8686, 0.7594, 0.8777, 0.7677, 0.8777, 0.4825, 0.61, 0.4825, 0.6187, 0.4909, 0.6183, 0.4912, 0.61, 0.4912, 0.61, 0.4909, 0.6183, 0.5, 0.6183, 0.5, 0.61, 0.5175, 0.61, 0.5088, 0.61, 0.5091, 0.6183, 0.5175, 0.6187, 0.7526, 0.8602, 0.7548, 0.8686, 0.7502, 0.8686, 0.7502, 0.8602, 0.7594, 0.8686, 0.7502, 0.8686, 0.7594, 0.8777, 0.9824, 0.61, 0.9824, 0.6187, 0.9908, 0.6183, 0.9911, 0.61, 0.002427, 0.61, 0.0047, 0.6183, 8.663e-05, 0.6183, 8.664e-05, 0.61, 0.0176, 0.61, 0.008856, 0.61, 0.009226, 0.6183, 0.0176, 0.6187, 0.0176, 0.6187, 0.009226, 0.6183, 0.009226, 0.6275, 0.0176, 0.6275, 0.9824, 0.645, 0.9911, 0.645, 0.9908, 0.6366, 0.9824, 0.6363, 0.9824, 0.6363, 0.9908, 0.6366, 0.9908, 0.6275, 0.9824, 0.6275, 0.0047, 0.6183, 0.009226, 0.6275, 8.663e-05, 0.6183, 0.4825, 0.3948, 0.4912, 0.3948, 0.4909, 0.3864, 0.4825, 0.386, 0.7677, 0.1294, 0.7594, 0.1317, 0.7594, 0.127, 0.7677, 0.127, 0.7677, 0.1446, 0.7677, 0.1358, 0.7594, 0.1362, 0.759, 0.1446, 0.759, 0.1446, 0.7594, 0.1362, 0.7502, 0.1362, 0.7502, 0.1446, 0.5175, 0.3948, 0.5175, 0.386, 0.5091, 0.3864, 0.5088, 0.3948, 0.5088, 0.3948, 0.5091, 0.3864, 0.5, 0.3864, 0.5, 0.3948, 0.7594, 0.1317, 0.7502, 0.1362, 0.7594, 0.127, 0.9824, 0.8602, 0.9824, 0.8689, 0.9908, 0.8686, 0.9911, 0.8602, 0.2328, 0.6251, 0.2412, 0.6229, 0.2412, 0.6275, 0.2328, 0.6275, 0.2328, 0.61, 0.2328, 0.6187, 0.2412, 0.6183, 0.2415, 0.61, 0.2415, 0.61, 0.2412, 0.6183, 0.2503, 0.6183, 0.2503, 0.61, 0.2678, 0.61, 0.2591, 0.61, 0.2594, 0.6183, 0.2678, 0.6187, 0.9824, 0.8754, 0.9908, 0.8731, 0.9908, 0.8777, 0.9824, 0.8777, 0.2412, 0.6229, 0.2503, 0.6183, 0.2503, 0.6183, 0.7677, 0.61, 0.759, 0.61, 0.7594, 0.6183, 0.7677, 0.6187, 0.7677, 0.6187, 0.7594, 0.6183, 0.7594, 0.6275, 0.7677, 0.6275, 0.7677, 0.645, 0.7677, 0.6363, 0.7594, 0.6366, 0.759, 0.645, 0.759, 0.645, 0.7594, 0.6366, 0.7502, 0.6366, 0.7502, 0.645, 0.7327, 0.61, 0.7327, 0.6187, 0.7411, 0.6183, 0.7415, 0.61, 0.7415, 0.61, 0.7411, 0.6183, 0.7502, 0.6183, 0.7502, 0.61, 0.7594, 0.6183, 0.7502, 0.6183, 0.7594, 0.6275, 0.9824, 0.3948, 0.9911, 0.3948, 0.9908, 0.3864, 0.9824, 0.386, 0.9824, 0.386, 0.9908, 0.3864, 0.9908, 0.3773, 0.9824, 0.3773, 0.9824, 0.3597, 0.9824, 0.3685, 0.9908, 0.3681, 0.9911, 0.3597, 0.0176, 0.3796, 0.009226, 0.3819, 0.009226, 0.3773, 0.0176, 0.3773, 0.0176, 0.3948, 0.0176, 0.386, 0.009226, 0.3864, 0.008856, 0.3948, 0.008856, 0.3948, 0.009226, 0.3864, 8.666e-05, 0.3864, 8.665e-05, 0.3948, 0.9908, 0.3864, 0.9999, 0.3864, 0.9908, 0.3773, 0.7677, 0.3948, 0.7677, 0.386, 0.7594, 0.3864, 0.759, 0.3948, 0.759, 0.3948, 0.7594, 0.3864, 0.7502, 0.3864, 0.7502, 0.3948, 0.7327, 0.3948, 0.7415, 0.3948, 0.7411, 0.3864, 0.7327, 0.386, 0.7526, 0.3597, 0.7548, 0.3681, 0.7502, 0.3681, 0.7502, 0.3597, 0.7677, 0.3597, 0.759, 0.3597, 0.7594, 0.3681, 0.7677, 0.3685, 0.7677, 0.3685, 0.7594, 0.3681, 0.7594, 0.3773, 0.7677, 0.3773, 0.7594, 0.3864, 0.7594, 0.3773, 0.7502, 0.3864, 0.2678, 0.3948, 0.2678, 0.386, 0.2594, 0.3864, 0.2591, 0.3948, 0.2591, 0.3948, 0.2594, 0.3864, 0.2503, 0.3864, 0.2503, 0.3948, 0.2328, 0.3948, 0.2415, 0.3948, 0.2412, 0.3864, 0.2328, 0.386, 0.2328, 0.386, 0.2412, 0.3864, 0.2412, 0.3773, 0.2328, 0.3773, 0.9824, 0.1446, 0.9911, 0.1446, 0.9908, 0.1362, 0.9824, 0.1358, 0.9824, 0.1358, 0.9908, 0.1362, 0.9908, 0.127, 0.9824, 0.127, 0.2457, 0.3864, 0.2412, 0.3773, 0.2503, 0.3864, 0.0176, 0.3948, 0.008856, 0.3948, 0.008856, 0.61, 0.0176, 0.61, 0.008856, 0.3948, 8.665e-05, 0.3948, 8.664e-05, 0.61, 0.008856, 0.61, 0.9911, 0.3948, 0.9824, 0.3948, 0.9824, 0.61, 0.9911, 0.61, 0.9824, 0.1446, 0.9824, 0.1358, 0.7677, 0.1358, 0.7677, 0.1446, 0.9824, 0.1358, 0.9824, 0.127, 0.7677, 0.127, 0.7677, 0.1358, 0.2678, 0.386, 0.2678, 0.3948, 0.4825, 0.3948, 0.4825, 0.386, 0.7677, 0.8602, 0.7677, 0.8689, 0.9824, 0.8689, 0.9824, 0.8602, 0.7677, 0.8689, 0.7677, 0.8777, 0.9824, 0.8777, 0.9824, 0.8689, 0.4825, 0.6187, 0.4825, 0.61, 0.2678, 0.61, 0.2678, 0.6187, 0.2328, 0.3948, 0.2328, 0.386, 0.0176, 0.386, 0.0176, 0.3948, 0.2328, 0.386, 0.2328, 0.3773, 0.0176, 0.3773, 0.0176, 0.386, 0.9911, 0.1446, 0.9824, 0.1446, 0.9824, 0.3597, 0.9911, 0.3597, 0.7677, 0.3597, 0.7677, 0.3685, 0.9824, 0.3685, 0.9824, 0.3597, 0.7677, 0.3685, 0.7677, 0.386, 0.9824, 0.386, 0.9824, 0.3685, 0.7677, 0.386, 0.7677, 0.3948, 0.9824, 0.3948, 0.9824, 0.386, 0.2328, 0.61, 0.2415, 0.61, 0.2415, 0.3948, 0.2328, 0.3948, 0.2415, 0.61, 0.2591, 0.61, 0.2591, 0.3948, 0.2415, 0.3948, 0.2591, 0.61, 0.2678, 0.61, 0.2678, 0.3948, 0.2591, 0.3948, 0.7677, 0.1446, 0.759, 0.1446, 0.759, 0.3597, 0.7677, 0.3597, 0.759, 0.1446, 0.7502, 0.1446, 0.7502, 0.3597, 0.759, 0.3597, 0.5175, 0.386, 0.5175, 0.3948, 0.7327, 0.3948, 0.7327, 0.386, 0.4825, 0.61, 0.4912, 0.61, 0.4912, 0.3948, 0.4825, 0.3948, 0.4912, 0.61, 0.5088, 0.61, 0.5088, 0.3948, 0.4912, 0.3948, 0.5088, 0.61, 0.5175, 0.61, 0.5175, 0.3948, 0.5088, 0.3948, 0.0176, 0.61, 0.0176, 0.6187, 0.2328, 0.6187, 0.2328, 0.61, 0.0176, 0.6187, 0.0176, 0.6275, 0.2328, 0.6275, 0.2328, 0.6187, 0.9911, 0.645, 0.9824, 0.645, 0.9824, 0.8602, 0.9911, 0.8602, 0.7677, 0.3948, 0.759, 0.3948, 0.759, 0.61, 0.7677, 0.61, 0.759, 0.3948, 0.7415, 0.3948, 0.7415, 0.61, 0.759, 0.61, 0.7415, 0.3948, 0.7327, 0.3948, 0.7327, 0.61, 0.7415, 0.61, 0.7677, 0.645, 0.759, 0.645, 0.759, 0.8602, 0.7677, 0.8602, 0.759, 0.645, 0.7502, 0.645, 0.7502, 0.8602, 0.759, 0.8602, 0.7327, 0.6187, 0.7327, 0.61, 0.5175, 0.61, 0.5175, 0.6187, 0.9824, 0.645, 0.9824, 0.6363, 0.7677, 0.6363, 0.7677, 0.645, 0.9824, 0.6363, 0.9824, 0.6187, 0.7677, 0.6187, 0.7677, 0.6363, 0.9824, 0.6187, 0.9824, 0.61, 0.7677, 0.61, 0.7677, 0.6187, 0.4825, 0.3948, 0.2678, 0.3948, 0.2678, 0.61, 0.4825, 0.61])
me_cube_001.materials.append(mat_material_001)
me_cube_001.use_remesh_preserve_volume = False
me_cube_001.use_remesh_preserve_attributes = False
me_cube_001.use_mirror_vertex_groups = False
me_cube_001.update()
me_cube_002 = bpy.data.meshes.new('Cube.002')
me_cube_002.from_pydata([(-0.7835, -0.68, -0.4424), (-0.7835, -0.68, 0.356), (-0.7835, 0.8871, -0.4424), (-0.7835, 0.8871, 0.356), (0.7835, -0.68, -0.4424), (0.7835, -0.68, 0.356), (0.7835, 0.8871, -0.4424), (0.7835, 0.8871, 0.356)], [], [(0, 1, 3, 2), (2, 3, 7, 6), (6, 7, 5, 4), (4, 5, 1, 0), (2, 6, 4, 0), (7, 3, 1, 5)])
me_cube_002.polygons.foreach_set('use_smooth', [True] * 6)
_uv = me_cube_002.uv_layers.new(name='UVMap')
_uv.uv.foreach_set('vector', [0.8312, 0.6674, 0.8312, 0.8362, 0.5, 0.8362, 0.5, 0.6674, 0.5, 0.6674, 0.3313, 0.6674, 0.3313, 0.3362, 0.5, 0.3362, 0.5, 0.3362, 0.5, 0.1675, 0.8312, 0.1675, 0.8312, 0.3362, 0.8312, 0.3362, 0.9999, 0.3362, 0.9999, 0.6674, 0.8312, 0.6674, 0.5, 0.6674, 0.5, 0.3362, 0.8312, 0.3362, 0.8312, 0.6674, 0.3313, 0.3362, 0.3313, 0.6674, 8.176e-05, 0.6674, 8.176e-05, 0.3362])
me_cube_002.materials.append(mat_material_002)
me_cube_002.use_remesh_fix_poles = True
me_cube_002.use_remesh_preserve_attributes = False
me_cube_002.update()
me_cube_003 = bpy.data.meshes.new('Cube.003')
me_cube_003.from_pydata([(-0.7835, -0.68, -0.4424), (-0.7835, -0.68, 0.356), (-0.7835, 0.8871, -0.4424), (-0.7835, 0.8871, 0.356), (0.7835, -0.68, -0.4424), (0.7835, -0.68, 0.356), (0.7835, 0.8871, -0.4424), (0.7835, 0.8871, 0.356)], [], [(0, 1, 3, 2), (2, 3, 7, 6), (6, 7, 5, 4), (4, 5, 1, 0), (2, 6, 4, 0), (7, 3, 1, 5)])
me_cube_003.polygons.foreach_set('use_smooth', [True] * 6)
_uv = me_cube_003.uv_layers.new(name='UVMap')
_uv.uv.foreach_set('vector', [0.8312, 0.6674, 0.8312, 0.8362, 0.5, 0.8362, 0.5, 0.6674, 0.5, 0.6674, 0.3313, 0.6674, 0.3313, 0.3362, 0.5, 0.3362, 0.5, 0.3362, 0.5, 0.1675, 0.8312, 0.1675, 0.8312, 0.3362, 0.8312, 0.3362, 0.9999, 0.3362, 0.9999, 0.6674, 0.8312, 0.6674, 0.5, 0.6674, 0.5, 0.3362, 0.8312, 0.3362, 0.8312, 0.6674, 0.3313, 0.3362, 0.3313, 0.6674, 8.176e-05, 0.6674, 8.176e-05, 0.3362])
me_cube_003.materials.append(mat_material_003)
me_cube_003.use_remesh_fix_poles = True
me_cube_003.use_remesh_preserve_attributes = False
me_cube_003.update()
me_cube_004 = bpy.data.meshes.new('Cube.004')
me_cube_004.from_pydata([(-0.7835, -0.68, -0.4424), (-0.7835, -0.68, 0.356), (-0.7835, 0.8871, -0.4424), (-0.7835, 0.8871, 0.356), (0.7835, -0.68, -0.4424), (0.7835, -0.68, 0.356), (0.7835, 0.8871, -0.4424), (0.7835, 0.8871, 0.356)], [], [(0, 1, 3, 2), (2, 3, 7, 6), (6, 7, 5, 4), (4, 5, 1, 0), (2, 6, 4, 0), (7, 3, 1, 5)])
me_cube_004.polygons.foreach_set('use_smooth', [True] * 6)
_uv = me_cube_004.uv_layers.new(name='UVMap')
_uv.uv.foreach_set('vector', [0.8312, 0.6674, 0.8312, 0.8362, 0.5, 0.8362, 0.5, 0.6674, 0.5, 0.6674, 0.3313, 0.6674, 0.3313, 0.3362, 0.5, 0.3362, 0.5, 0.3362, 0.5, 0.1675, 0.8312, 0.1675, 0.8312, 0.3362, 0.8312, 0.3362, 0.9999, 0.3362, 0.9999, 0.6674, 0.8312, 0.6674, 0.5, 0.6674, 0.5, 0.3362, 0.8312, 0.3362, 0.8312, 0.6674, 0.3313, 0.3362, 0.3313, 0.6674, 8.176e-05, 0.6674, 8.176e-05, 0.3362])
me_cube_004.materials.append(mat_material_004)
me_cube_004.use_remesh_fix_poles = True
me_cube_004.use_remesh_preserve_attributes = False
me_cube_004.update()
me_cylinder = bpy.data.meshes.new('Cylinder')
me_cylinder.from_pydata([(2.325e-08, 0.4798, -1.0), (1.676e-08, -3.725e-09, 0.8855), (0.1836, 0.4433, -1.0), (0.3393, 0.3393, -1.0), (0.4433, 0.1836, -1.0), (0.4798, -2.097e-08, -1.0), (0.4433, -0.1836, -1.0), (0.3393, -0.3393, -1.0), (0.1836, -0.4433, -1.0), (-1.869e-08, -0.4798, -1.0), (-0.1836, -0.4433, -1.0), (-0.3393, -0.3393, -1.0), (-0.4433, -0.1836, -1.0), (-0.4798, 5.722e-09, -1.0), (-0.4433, 0.1836, -1.0), (-0.3393, 0.3393, -1.0), (-0.1836, 0.4433, -1.0), (2.534e-08, 0.5541, 0.442), (0.2121, 0.512, 0.442), (0.3918, 0.3918, 0.442), (0.512, 0.2121, 0.442), (0.5541, -2.422e-08, 0.442), (0.512, -0.2121, 0.442), (0.3918, -0.3918, 0.442), (0.2121, -0.512, 0.442), (-2.31e-08, -0.5541, 0.442), (-0.2121, -0.512, 0.442), (-0.3918, -0.3918, 0.442), (-0.512, -0.2121, 0.442), (-0.5541, 6.608e-09, 0.442), (-0.512, 0.2121, 0.442), (-0.3918, 0.3918, 0.442), (-0.2121, 0.512, 0.442), (0.2768, 0.6684, -0.6818), (0.5115, 0.5115, -0.6818), (0.6684, 0.2768, -0.6818), (0.7234, -3.162e-08, -0.6818), (0.6684, -0.2768, -0.6818), (0.5115, -0.5115, -0.6818), (0.2768, -0.6684, -0.6818), (-5.084e-08, -0.7234, -0.6818), (-0.2768, -0.6684, -0.6818), (-0.5115, -0.5115, -0.6818), (-0.6684, -0.2768, -0.6818), (-0.7234, 8.627e-09, -0.6818), (-0.6684, 0.2768, -0.6818), (-0.5115, 0.5115, -0.6818), (-0.2768, 0.6684, -0.6818), (1.241e-08, 0.7234, -0.6818), (6.849e-09, 0.7868, -0.06265), (0.3011, 0.7269, -0.06265), (0.5563, 0.5563, -0.06265), (0.7269, 0.3011, -0.06265), (0.7868, -1.663e-07, -0.06265), (0.7269, -0.3011, -0.06265), (0.5563, -0.5563, -0.06265), (0.3011, -0.7269, -0.06265), (-6.193e-08, -0.7868, -0.06265), (-0.3011, -0.7269, -0.06265), (-0.5563, -0.5563, -0.06265), (-0.7269, -0.3011, -0.06265), (-0.7868, -1.225e-07, -0.06265), (-0.7269, 0.3011, -0.06265), (-0.5563, 0.5563, -0.06265), (-0.3011, 0.7269, -0.06265), (1.639e-08, 0.7111, 0.1897), (0.2721, 0.657, 0.1897), (0.5028, 0.5028, 0.1897), (0.657, 0.2721, 0.1897), (0.7111, -1.01e-07, 0.1897), (0.657, -0.2721, 0.1897), (0.5028, -0.5028, 0.1897), (0.2721, -0.657, 0.1897), (-4.577e-08, -0.7111, 0.1897), (-0.2721, -0.657, 0.1897), (-0.5028, -0.5028, 0.1897), (-0.657, -0.2721, 0.1897), (-0.7111, -6.146e-08, 0.1897), (-0.657, 0.2721, 0.1897), (-0.5028, 0.5028, 0.1897), (-0.2721, 0.657, 0.1897), (0.304, 0.7339, -0.3722), (0.5617, 0.5617, -0.3722), (0.7339, 0.304, -0.3722), (0.7944, -1.041e-07, -0.3722), (0.7339, -0.304, -0.3722), (0.5617, -0.5617, -0.3722), (0.304, -0.7339, -0.3722), (-5.893e-08, -0.7944, -0.3722), (-0.304, -0.7339, -0.3722), (-0.5617, -0.5617, -0.3722), (-0.7339, -0.304, -0.3722), (-0.7944, -5.989e-08, -0.3722), (-0.7339, 0.304, -0.3722), (-0.5617, 0.5617, -0.3722), (-0.304, 0.7339, -0.3722), (1.052e-08, 0.7944, -0.3722)], [], [(17, 1, 18), (18, 1, 19), (19, 1, 20), (20, 1, 21), (21, 1, 22), (22, 1, 23), (23, 1, 24), (24, 1, 25), (25, 1, 26), (26, 1, 27), (27, 1, 28), (28, 1, 29), (29, 1, 30), (30, 1, 31), (31, 1, 32), (32, 1, 17), (0, 2, 3, 4, 5, 6, 7, 8, 9, 10, 11, 12, 13, 14, 15, 16), (80, 32, 17, 65), (79, 31, 32, 80), (78, 30, 31, 79), (77, 29, 30, 78), (76, 28, 29, 77), (75, 27, 28, 76), (74, 26, 27, 75), (73, 25, 26, 74), (72, 24, 25, 73), (71, 23, 24, 72), (70, 22, 23, 71), (69, 21, 22, 70), (68, 20, 21, 69), (67, 19, 20, 68), (66, 18, 19, 67), (65, 17, 18, 66), (0, 48, 33, 2), (2, 33, 34, 3), (3, 34, 35, 4), (4, 35, 36, 5), (5, 36, 37, 6), (6, 37, 38, 7), (7, 38, 39, 8), (8, 39, 40, 9), (9, 40, 41, 10), (10, 41, 42, 11), (11, 42, 43, 12), (12, 43, 44, 13), (13, 44, 45, 14), (14, 45, 46, 15), (15, 46, 47, 16), (16, 47, 48, 0), (96, 49, 50, 81), (81, 50, 51, 82), (82, 51, 52, 83), (83, 52, 53, 84), (84, 53, 54, 85), (85, 54, 55, 86), (86, 55, 56, 87), (87, 56, 57, 88), (88, 57, 58, 89), (89, 58, 59, 90), (90, 59, 60, 91), (91, 60, 61, 92), (92, 61, 62, 93), (93, 62, 63, 94), (94, 63, 64, 95), (95, 64, 49, 96), (49, 65, 66, 50), (50, 66, 67, 51), (51, 67, 68, 52), (52, 68, 69, 53), (53, 69, 70, 54), (54, 70, 71, 55), (55, 71, 72, 56), (56, 72, 73, 57), (57, 73, 74, 58), (58, 74, 75, 59), (59, 75, 76, 60), (60, 76, 77, 61), (61, 77, 78, 62), (62, 78, 79, 63), (63, 79, 80, 64), (64, 80, 65, 49), (47, 95, 96, 48), (46, 94, 95, 47), (45, 93, 94, 46), (44, 92, 93, 45), (43, 91, 92, 44), (42, 90, 91, 43), (41, 89, 90, 42), (40, 88, 89, 41), (39, 87, 88, 40), (38, 86, 87, 39), (37, 85, 86, 38), (36, 84, 85, 37), (35, 83, 84, 36), (34, 82, 83, 35), (33, 81, 82, 34), (48, 96, 81, 33)])
me_cylinder.polygons.foreach_set('use_smooth', [True] * 97)
_uv = me_cylinder.uv_layers.new(name='UVMap')
_uv.uv.foreach_set('vector', [0.09658, 0.4418, 0.0001236, 0.2939, 0.1262, 0.4006, 0.1262, 0.4006, 0.0001236, 0.2939, 0.1438, 0.3603, 0.1438, 0.3603, 0.0001236, 0.2939, 0.1523, 0.3209, 0.1523, 0.3209, 0.0001236, 0.2939, 0.1532, 0.2824, 0.1532, 0.2824, 0.0001236, 0.2939, 0.1467, 0.2444, 0.1467, 0.2444, 0.0001236, 0.2939, 0.1324, 0.2069, 0.1324, 0.2069, 0.0001236, 0.2939, 0.1087, 0.1703, 0.1087, 0.1703, 0.0001236, 0.2939, 0.07377, 0.1366, 0.5966, 0.4418, 0.5001, 0.2939, 0.6262, 0.4006, 0.6262, 0.4006, 0.5001, 0.2939, 0.6438, 0.3603, 0.6438, 0.3603, 0.5001, 0.2939, 0.6523, 0.3209, 0.6523, 0.3209, 0.5001, 0.2939, 0.6532, 0.2824, 0.6532, 0.2824, 0.5001, 0.2939, 0.6467, 0.2444, 0.6467, 0.2444, 0.5001, 0.2939, 0.6324, 0.2069, 0.6324, 0.2069, 0.5001, 0.2939, 0.6087, 0.1703, 0.6087, 0.1703, 0.5001, 0.2939, 0.5738, 0.1366, 0.215, 0.651, 0.1986, 0.6905, 0.1684, 0.7207, 0.1289, 0.737, 0.08617, 0.737, 0.04669, 0.7207, 0.01648, 0.6905, 0.0001236, 0.651, 0.0001236, 0.6083, 0.01648, 0.5688, 0.04669, 0.5386, 0.08617, 0.5222, 0.1289, 0.5222, 0.1684, 0.5386, 0.1986, 0.5688, 0.215, 0.6083, 0.6658, 0.1369, 0.6087, 0.1703, 0.5738, 0.1366, 0.6326, 0.08367, 0.6874, 0.1862, 0.6324, 0.2069, 0.6087, 0.1703, 0.6658, 0.1369, 0.7006, 0.2331, 0.6467, 0.2444, 0.6324, 0.2069, 0.6874, 0.1862, 0.707, 0.2789, 0.6532, 0.2824, 0.6467, 0.2444, 0.7006, 0.2331, 0.7073, 0.3249, 0.6523, 0.3209, 0.6532, 0.2824, 0.707, 0.2789, 0.7016, 0.3726, 0.6438, 0.3603, 0.6523, 0.3209, 0.7073, 0.3249, 0.6888, 0.424, 0.6262, 0.4006, 0.6438, 0.3603, 0.7016, 0.3726, 0.6665, 0.4819, 0.5966, 0.4418, 0.6262, 0.4006, 0.6888, 0.424, 0.1658, 0.1369, 0.1087, 0.1703, 0.07377, 0.1366, 0.1326, 0.08367, 0.1874, 0.1862, 0.1324, 0.2069, 0.1087, 0.1703, 0.1658, 0.1369, 0.2006, 0.2331, 0.1467, 0.2444, 0.1324, 0.2069, 0.1874, 0.1862, 0.207, 0.2789, 0.1532, 0.2824, 0.1467, 0.2444, 0.2006, 0.2331, 0.2073, 0.3249, 0.1523, 0.3209, 0.1532, 0.2824, 0.207, 0.2789, 0.2016, 0.3726, 0.1438, 0.3603, 0.1523, 0.3209, 0.2073, 0.3249, 0.1888, 0.424, 0.1262, 0.4006, 0.1438, 0.3603, 0.2016, 0.3726, 0.1665, 0.4819, 0.09658, 0.4418, 0.1262, 0.4006, 0.1888, 0.424, 0.4999, 0.473, 0.4011, 0.5153, 0.3883, 0.4468, 0.4857, 0.4248, 0.4857, 0.4248, 0.3883, 0.4468, 0.382, 0.3853, 0.4792, 0.3738, 0.4792, 0.3738, 0.382, 0.3853, 0.3787, 0.3275, 0.4771, 0.3214, 0.4771, 0.3214, 0.3787, 0.3275, 0.3763, 0.2706, 0.4774, 0.2675, 0.4774, 0.2675, 0.3763, 0.2706, 0.3739, 0.2126, 0.479, 0.212, 0.479, 0.212, 0.3739, 0.2126, 0.3715, 0.151, 0.4821, 0.1548, 0.4821, 0.1548, 0.3715, 0.151, 0.3698, 0.08245, 0.4879, 0.09597, 0.4879, 0.09597, 0.3698, 0.08245, 0.3722, 0.0001236, 0.4999, 0.03599, 0.9999, 0.473, 0.9011, 0.5153, 0.8883, 0.4468, 0.9857, 0.4248, 0.9857, 0.4248, 0.8883, 0.4468, 0.882, 0.3853, 0.9792, 0.3738, 0.9792, 0.3738, 0.882, 0.3853, 0.8787, 0.3275, 0.9771, 0.3214, 0.9771, 0.3214, 0.8787, 0.3275, 0.8763, 0.2706, 0.9774, 0.2675, 0.9774, 0.2675, 0.8763, 0.2706, 0.8739, 0.2126, 0.979, 0.212, 0.979, 0.212, 0.8739, 0.2126, 0.8715, 0.151, 0.9821, 0.1548, 0.9821, 0.1548, 0.8715, 0.151, 0.8698, 0.08245, 0.9879, 0.09597, 0.9879, 0.09597, 0.8698, 0.08245, 0.8722, 0.0001236, 0.9999, 0.03599, 0.3188, 0.5186, 0.2364, 0.522, 0.2514, 0.4473, 0.3198, 0.447, 0.3198, 0.447, 0.2514, 0.4473, 0.2593, 0.385, 0.3207, 0.3851, 0.3207, 0.3851, 0.2593, 0.385, 0.2623, 0.3289, 0.3205, 0.3282, 0.3205, 0.3282, 0.2623, 0.3289, 0.2608, 0.2753, 0.3185, 0.273, 0.3185, 0.273, 0.2608, 0.2753, 0.2545, 0.2217, 0.3142, 0.2171, 0.3142, 0.2171, 0.2545, 0.2217, 0.2425, 0.1655, 0.307, 0.1583, 0.307, 0.1583, 0.2425, 0.1655, 0.2228, 0.1034, 0.2963, 0.09294, 0.2963, 0.09294, 0.2228, 0.1034, 0.1915, 0.03071, 0.2819, 0.01542, 0.8188, 0.5186, 0.7364, 0.522, 0.7514, 0.4473, 0.8198, 0.447, 0.8198, 0.447, 0.7514, 0.4473, 0.7593, 0.385, 0.8207, 0.3851, 0.8207, 0.3851, 0.7593, 0.385, 0.7623, 0.3289, 0.8205, 0.3282, 0.8205, 0.3282, 0.7623, 0.3289, 0.7608, 0.2753, 0.8185, 0.273, 0.8185, 0.273, 0.7608, 0.2753, 0.7545, 0.2217, 0.8142, 0.2171, 0.8142, 0.2171, 0.7545, 0.2217, 0.7425, 0.1655, 0.807, 0.1583, 0.807, 0.1583, 0.7425, 0.1655, 0.7228, 0.1034, 0.7963, 0.09294, 0.7963, 0.09294, 0.7228, 0.1034, 0.6915, 0.03071, 0.7819, 0.01542, 0.2364, 0.522, 0.1665, 0.4819, 0.1888, 0.424, 0.2514, 0.4473, 0.2514, 0.4473, 0.1888, 0.424, 0.2016, 0.3726, 0.2593, 0.385, 0.2593, 0.385, 0.2016, 0.3726, 0.2073, 0.3249, 0.2623, 0.3289, 0.2623, 0.3289, 0.2073, 0.3249, 0.207, 0.2789, 0.2608, 0.2753, 0.2608, 0.2753, 0.207, 0.2789, 0.2006, 0.2331, 0.2545, 0.2217, 0.2545, 0.2217, 0.2006, 0.2331, 0.1874, 0.1862, 0.2425, 0.1655, 0.2425, 0.1655, 0.1874, 0.1862, 0.1658, 0.1369, 0.2228, 0.1034, 0.2228, 0.1034, 0.1658, 0.1369, 0.1326, 0.08367, 0.1915, 0.03071, 0.7364, 0.522, 0.6665, 0.4819, 0.6888, 0.424, 0.7514, 0.4473, 0.7514, 0.4473, 0.6888, 0.424, 0.7016, 0.3726, 0.7593, 0.385, 0.7593, 0.385, 0.7016, 0.3726, 0.7073, 0.3249, 0.7623, 0.3289, 0.7623, 0.3289, 0.7073, 0.3249, 0.707, 0.2789, 0.7608, 0.2753, 0.7608, 0.2753, 0.707, 0.2789, 0.7006, 0.2331, 0.7545, 0.2217, 0.7545, 0.2217, 0.7006, 0.2331, 0.6874, 0.1862, 0.7425, 0.1655, 0.7425, 0.1655, 0.6874, 0.1862, 0.6658, 0.1369, 0.7228, 0.1034, 0.7228, 0.1034, 0.6658, 0.1369, 0.6326, 0.08367, 0.6915, 0.03071, 0.8698, 0.08245, 0.7963, 0.09294, 0.7819, 0.01542, 0.8722, 0.0001236, 0.8715, 0.151, 0.807, 0.1583, 0.7963, 0.09294, 0.8698, 0.08245, 0.8739, 0.2126, 0.8142, 0.2171, 0.807, 0.1583, 0.8715, 0.151, 0.8763, 0.2706, 0.8185, 0.273, 0.8142, 0.2171, 0.8739, 0.2126, 0.8787, 0.3275, 0.8205, 0.3282, 0.8185, 0.273, 0.8763, 0.2706, 0.882, 0.3853, 0.8207, 0.3851, 0.8205, 0.3282, 0.8787, 0.3275, 0.8883, 0.4468, 0.8198, 0.447, 0.8207, 0.3851, 0.882, 0.3853, 0.9011, 0.5153, 0.8188, 0.5186, 0.8198, 0.447, 0.8883, 0.4468, 0.3698, 0.08245, 0.2963, 0.09294, 0.2819, 0.01542, 0.3722, 0.0001236, 0.3715, 0.151, 0.307, 0.1583, 0.2963, 0.09294, 0.3698, 0.08245, 0.3739, 0.2126, 0.3142, 0.2171, 0.307, 0.1583, 0.3715, 0.151, 0.3763, 0.2706, 0.3185, 0.273, 0.3142, 0.2171, 0.3739, 0.2126, 0.3787, 0.3275, 0.3205, 0.3282, 0.3185, 0.273, 0.3763, 0.2706, 0.382, 0.3853, 0.3207, 0.3851, 0.3205, 0.3282, 0.3787, 0.3275, 0.3883, 0.4468, 0.3198, 0.447, 0.3207, 0.3851, 0.382, 0.3853, 0.4011, 0.5153, 0.3188, 0.5186, 0.3198, 0.447, 0.3883, 0.4468])
me_cylinder.materials.append(mat_material_005)
me_cylinder.use_remesh_fix_poles = True
me_cylinder.use_remesh_preserve_attributes = False
me_cylinder.update()
me_cylinder_001 = bpy.data.meshes.new('Cylinder.001')
me_cylinder_001.from_pydata([(2.932e-09, 0.8032, -1.0), (-9.051e-10, 1.061, 1.0), (0.3074, 0.7421, -1.0), (0.4059, 0.98, 1.0), (0.568, 0.568, -1.0), (0.7501, 0.7501, 1.0), (0.7421, 0.3074, -1.0), (0.98, 0.4059, 1.0), (0.8032, -3.511e-08, -1.0), (1.061, 2.496e-08, 1.0), (0.7421, -0.3074, -1.0), (0.98, -0.4059, 1.0), (0.568, -0.568, -1.0), (0.7501, -0.7501, 1.0), (0.3074, -0.7421, -1.0), (0.4059, -0.98, 1.0), (-6.729e-08, -0.8032, -1.0), (-9.364e-08, -1.061, 1.0), (-0.3074, -0.7421, -1.0), (-0.4059, -0.98, 1.0), (-0.568, -0.568, -1.0), (-0.7501, -0.7501, 1.0), (-0.7421, -0.3074, -1.0), (-0.98, -0.4059, 1.0), (-0.8032, 9.578e-09, -1.0), (-1.061, 8.398e-08, 1.0), (-0.7421, 0.3074, -1.0), (-0.98, 0.4059, 1.0), (-0.568, 0.568, -1.0), (-0.7501, 0.7501, 1.0), (-0.3074, 0.7421, -1.0), (-0.4059, 0.98, 1.0), (-6.718e-09, 1.305, 4.548e-09), (0.4995, 1.206, 4.548e-09), (0.9229, 0.9229, 4.548e-09), (1.206, 0.4995, 4.548e-09), (1.305, -5.705e-08, 4.548e-09), (1.206, -0.4995, 4.548e-09), (0.9229, -0.9229, 4.548e-09), (0.4995, -1.206, 4.548e-09), (-1.208e-07, -1.305, 4.548e-09), (-0.4995, -1.206, 4.548e-09), (-0.9229, -0.9229, 4.548e-09), (-1.206, -0.4995, 4.548e-09), (-1.305, 1.556e-08, 4.548e-09), (-1.206, 0.4995, 4.548e-09), (-0.9229, 0.9229, 4.548e-09), (-0.4995, 1.206, 4.548e-09), (0.4727, 1.141, -0.5), (0.8734, 0.8734, -0.5), (1.141, 0.4727, -0.5), (1.235, -7.726e-08, -0.5), (1.141, -0.4727, -0.5), (0.8734, -0.8734, -0.5), (0.4727, -1.141, -0.5), (-1.137e-07, -1.235, -0.5), (-0.4727, -1.141, -0.5), (-0.8734, -0.8734, -0.5), (-1.141, -0.4727, -0.5), (-1.235, -8.536e-09, -0.5), (-1.141, 0.4727, -0.5), (-0.8734, 0.8734, -0.5), (-0.4727, 1.141, -0.5), (-5.686e-09, 1.235, -0.5), (-1.719e-10, 1.261, 0.5), (0.4826, 1.165, 0.5), (0.8917, 0.8917, 0.5), (1.165, 0.4826, 0.5), (1.261, -5.513e-08, 0.5), (1.165, -0.4826, 0.5), (0.8917, -0.8917, 0.5), (0.4826, -1.165, 0.5), (-1.104e-07, -1.261, 0.5), (-0.4826, -1.165, 0.5), (-0.8917, -0.8917, 0.5), (-1.165, -0.4826, 0.5), (-1.261, 1.504e-08, 0.5), (-1.165, 0.4826, 0.5), (-0.8917, 0.8917, 0.5), (-0.4826, 1.165, 0.5), (-1.171e-08, 0.7313, 1.423), (0.2799, 0.6757, 1.423), (0.5171, 0.5171, 1.423), (0.6757, 0.2799, 1.423), (0.7313, -2.577e-07, 1.423), (0.6757, -0.2799, 1.423), (0.5171, -0.5171, 1.423), (0.2799, -0.6757, 1.423), (-7.565e-08, -0.7313, 1.423), (-0.2799, -0.6757, 1.423), (-0.5171, -0.5171, 1.423), (-0.6757, -0.2799, 1.423), (-0.7313, -2.17e-07, 1.423), (-0.6757, 0.2799, 1.423), (-0.5171, 0.5171, 1.423), (-0.2799, 0.6757, 1.423), (3.912e-08, -6.147e-08, 1.695), (-0.1399, 0.3378, 1.559)], [], [(64, 1, 3, 65), (65, 3, 5, 66), (66, 5, 7, 67), (67, 7, 9, 68), (68, 9, 11, 69), (69, 11, 13, 70), (70, 13, 15, 71), (71, 15, 17, 72), (72, 17, 19, 73), (73, 19, 21, 74), (74, 21, 23, 75), (75, 23, 25, 76), (76, 25, 27, 77), (77, 27, 29, 78), (9, 7, 83, 84), (78, 29, 31, 79), (79, 31, 1, 64), (0, 2, 4, 6, 8, 10, 12, 14, 16, 18, 20, 22, 24, 26, 28, 30), (62, 47, 32, 63), (61, 46, 47, 62), (60, 45, 46, 61), (59, 44, 45, 60), (58, 43, 44, 59), (57, 42, 43, 58), (56, 41, 42, 57), (55, 40, 41, 56), (54, 39, 40, 55), (53, 38, 39, 54), (52, 37, 38, 53), (51, 36, 37, 52), (50, 35, 36, 51), (49, 34, 35, 50), (48, 33, 34, 49), (63, 32, 33, 48), (0, 63, 48, 2), (2, 48, 49, 4), (4, 49, 50, 6), (6, 50, 51, 8), (8, 51, 52, 10), (10, 52, 53, 12), (12, 53, 54, 14), (14, 54, 55, 16), (16, 55, 56, 18), (18, 56, 57, 20), (20, 57, 58, 22), (22, 58, 59, 24), (24, 59, 60, 26), (26, 60, 61, 28), (28, 61, 62, 30), (30, 62, 63, 0), (47, 79, 64, 32), (46, 78, 79, 47), (45, 77, 78, 46), (44, 76, 77, 45), (43, 75, 76, 44), (42, 74, 75, 43), (41, 73, 74, 42), (40, 72, 73, 41), (39, 71, 72, 40), (38, 70, 71, 39), (37, 69, 70, 38), (36, 68, 69, 37), (35, 67, 68, 36), (34, 66, 67, 35), (33, 65, 66, 34), (32, 64, 65, 33), (80, 95, 97, 96), (19, 17, 88, 89), (29, 27, 93, 94), (5, 3, 81, 82), (15, 13, 86, 87), (25, 23, 91, 92), (11, 9, 84, 85), (21, 19, 89, 90), (31, 29, 94, 95), (7, 5, 82, 83), (17, 15, 87, 88), (3, 1, 80, 81), (27, 25, 92, 93), (13, 11, 85, 86), (23, 21, 90, 91), (1, 31, 95, 80), (89, 88, 96), (82, 81, 96), (90, 89, 96), (83, 82, 96), (91, 90, 96), (84, 83, 96), (92, 91, 96), (85, 84, 96), (93, 92, 96), (86, 85, 96), (94, 93, 96), (87, 86, 96), (95, 94, 96, 97), (88, 87, 96), (81, 80, 96)])
me_cylinder_001.polygons.foreach_set('use_smooth', [True] * 97)
_uv = me_cylinder_001.uv_layers.new(name='UVMap')
_uv.uv.foreach_set('vector', [0.4377, 0.4939, 0.4168, 0.507, 0.4051, 0.4956, 0.4195, 0.4755, 0.4195, 0.4755, 0.4051, 0.4956, 0.3899, 0.4895, 0.3955, 0.4654, 0.3955, 0.4654, 0.3899, 0.4895, 0.3736, 0.4897, 0.3695, 0.4653, 0.3695, 0.4653, 0.3736, 0.4897, 0.3586, 0.4961, 0.3455, 0.4752, 0.3455, 0.4752, 0.3586, 0.4961, 0.3471, 0.5078, 0.327, 0.4935, 0.327, 0.4935, 0.3471, 0.5078, 0.341, 0.523, 0.317, 0.5174, 0.317, 0.5174, 0.341, 0.523, 0.3412, 0.5393, 0.3169, 0.5434, 0.3169, 0.5434, 0.3412, 0.5393, 0.3477, 0.5543, 0.3267, 0.5674, 0.3267, 0.5674, 0.3477, 0.5543, 0.3594, 0.5657, 0.345, 0.5858, 0.345, 0.5858, 0.3594, 0.5657, 0.3745, 0.5718, 0.369, 0.5959, 0.369, 0.5959, 0.3745, 0.5718, 0.3909, 0.5716, 0.395, 0.596, 0.395, 0.596, 0.3909, 0.5716, 0.4059, 0.5652, 0.419, 0.5861, 0.419, 0.5861, 0.4059, 0.5652, 0.4173, 0.5535, 0.4374, 0.5678, 0.4374, 0.5678, 0.4173, 0.5535, 0.4234, 0.5383, 0.4475, 0.5439, 0.3586, 0.4961, 0.3736, 0.4897, 0.3779, 0.5079, 0.3695, 0.5113, 0.4475, 0.5439, 0.4234, 0.5383, 0.4232, 0.522, 0.4476, 0.5179, 0.4476, 0.5179, 0.4232, 0.522, 0.4168, 0.507, 0.4377, 0.4939, 0.7645, 0.2428, 0.7824, 0.1996, 0.8155, 0.1665, 0.8588, 0.1485, 0.9056, 0.1485, 0.9489, 0.1665, 0.982, 0.1996, 0.9999, 0.2428, 0.9999, 0.2897, 0.982, 0.3329, 0.9489, 0.366, 0.9056, 0.384, 0.8588, 0.384, 0.8155, 0.366, 0.7824, 0.3329, 0.7645, 0.2897, 0.5304, 0.5039, 0.4799, 0.5126, 0.4656, 0.4766, 0.5089, 0.4493, 0.5293, 0.5627, 0.4794, 0.5513, 0.4799, 0.5126, 0.5304, 0.5039, 0.5059, 0.6165, 0.4641, 0.5869, 0.4794, 0.5513, 0.5293, 0.5627, 0.4636, 0.6573, 0.4363, 0.614, 0.4641, 0.5869, 0.5059, 0.6165, 0.409, 0.6788, 0.4003, 0.6283, 0.4363, 0.614, 0.4636, 0.6573, 0.3502, 0.6778, 0.3615, 0.6278, 0.4003, 0.6283, 0.409, 0.6788, 0.2964, 0.6543, 0.3259, 0.6125, 0.3615, 0.6278, 0.3502, 0.6778, 0.2556, 0.612, 0.2989, 0.5847, 0.3259, 0.6125, 0.2964, 0.6543, 0.2341, 0.5574, 0.2845, 0.5487, 0.2989, 0.5847, 0.2556, 0.612, 0.2351, 0.4986, 0.2851, 0.51, 0.2845, 0.5487, 0.2341, 0.5574, 0.2586, 0.4448, 0.3004, 0.4743, 0.2851, 0.51, 0.2351, 0.4986, 0.3009, 0.404, 0.3282, 0.4473, 0.3004, 0.4743, 0.2586, 0.4448, 0.3555, 0.3825, 0.3642, 0.433, 0.3282, 0.4473, 0.3009, 0.404, 0.4143, 0.3836, 0.403, 0.4335, 0.3642, 0.433, 0.3555, 0.3825, 0.4681, 0.407, 0.4386, 0.4488, 0.403, 0.4335, 0.4143, 0.3836, 0.5089, 0.4493, 0.4656, 0.4766, 0.4386, 0.4488, 0.4681, 0.407, 0.7061, 0.3142, 0.5089, 0.4493, 0.4681, 0.407, 0.5987, 0.2068, 0.5987, 0.2068, 0.4681, 0.407, 0.4143, 0.3836, 0.4583, 0.1486, 0.4583, 0.1486, 0.4143, 0.3836, 0.3555, 0.3825, 0.3063, 0.1485, 0.3063, 0.1485, 0.3555, 0.3825, 0.3009, 0.404, 0.1658, 0.2067, 0.1658, 0.2067, 0.3009, 0.404, 0.2586, 0.4448, 0.05829, 0.3142, 0.05829, 0.3142, 0.2586, 0.4448, 0.2351, 0.4986, 0.0001005, 0.4546, 0.0001005, 0.4546, 0.2351, 0.4986, 0.2341, 0.5574, 9.996e-05, 0.6067, 9.996e-05, 0.6067, 0.2341, 0.5574, 0.2556, 0.612, 0.05829, 0.7471, 0.05829, 0.7471, 0.2556, 0.612, 0.2964, 0.6543, 0.1658, 0.8546, 0.1658, 0.8546, 0.2964, 0.6543, 0.3502, 0.6778, 0.3063, 0.9128, 0.3063, 0.9128, 0.3502, 0.6778, 0.409, 0.6788, 0.4583, 0.9127, 0.4583, 0.9127, 0.409, 0.6788, 0.4636, 0.6573, 0.5987, 0.8545, 0.5987, 0.8545, 0.4636, 0.6573, 0.5059, 0.6165, 0.7061, 0.747, 0.7061, 0.747, 0.5059, 0.6165, 0.5293, 0.5627, 0.7643, 0.6066, 0.7643, 0.6066, 0.5293, 0.5627, 0.5304, 0.5039, 0.7643, 0.4547, 0.7643, 0.4547, 0.5304, 0.5039, 0.5089, 0.4493, 0.7061, 0.3142, 0.4799, 0.5126, 0.4476, 0.5179, 0.4377, 0.4939, 0.4656, 0.4766, 0.4794, 0.5513, 0.4475, 0.5439, 0.4476, 0.5179, 0.4799, 0.5126, 0.4641, 0.5869, 0.4374, 0.5678, 0.4475, 0.5439, 0.4794, 0.5513, 0.4363, 0.614, 0.419, 0.5861, 0.4374, 0.5678, 0.4641, 0.5869, 0.4003, 0.6283, 0.395, 0.596, 0.419, 0.5861, 0.4363, 0.614, 0.3615, 0.6278, 0.369, 0.5959, 0.395, 0.596, 0.4003, 0.6283, 0.3259, 0.6125, 0.345, 0.5858, 0.369, 0.5959, 0.3615, 0.6278, 0.2989, 0.5847, 0.3267, 0.5674, 0.345, 0.5858, 0.3259, 0.6125, 0.2845, 0.5487, 0.3169, 0.5434, 0.3267, 0.5674, 0.2989, 0.5847, 0.2851, 0.51, 0.317, 0.5174, 0.3169, 0.5434, 0.2845, 0.5487, 0.3004, 0.4743, 0.327, 0.4935, 0.317, 0.5174, 0.2851, 0.51, 0.3282, 0.4473, 0.3455, 0.4752, 0.327, 0.4935, 0.3004, 0.4743, 0.3642, 0.433, 0.3695, 0.4653, 0.3455, 0.4752, 0.3282, 0.4473, 0.403, 0.4335, 0.3955, 0.4654, 0.3695, 0.4653, 0.3642, 0.433, 0.4386, 0.4488, 0.4195, 0.4755, 0.3955, 0.4654, 0.403, 0.4335, 0.4656, 0.4766, 0.4377, 0.4939, 0.4195, 0.4755, 0.4386, 0.4488, 0.4016, 0.5179, 0.4051, 0.5263, 0.3933, 0.5285, 0.3822, 0.5307, 0.3594, 0.5657, 0.3477, 0.5543, 0.3629, 0.5434, 0.3692, 0.5498, 0.4234, 0.5383, 0.4173, 0.5535, 0.4014, 0.5436, 0.405, 0.5353, 0.3899, 0.4895, 0.4051, 0.4956, 0.3953, 0.5115, 0.3869, 0.508, 0.3412, 0.5393, 0.341, 0.523, 0.3595, 0.526, 0.3594, 0.535, 0.4059, 0.5652, 0.3909, 0.5716, 0.3866, 0.5534, 0.395, 0.55, 0.3471, 0.5078, 0.3586, 0.4961, 0.3695, 0.5113, 0.363, 0.5177, 0.3745, 0.5718, 0.3594, 0.5657, 0.3692, 0.5498, 0.3775, 0.5534, 0.4232, 0.522, 0.4234, 0.5383, 0.405, 0.5353, 0.4051, 0.5263, 0.3736, 0.4897, 0.3899, 0.4895, 0.3869, 0.508, 0.3779, 0.5079, 0.3477, 0.5543, 0.3412, 0.5393, 0.3594, 0.535, 0.3629, 0.5434, 0.4051, 0.4956, 0.4168, 0.507, 0.4016, 0.5179, 0.3953, 0.5115, 0.4173, 0.5535, 0.4059, 0.5652, 0.395, 0.55, 0.4014, 0.5436, 0.341, 0.523, 0.3471, 0.5078, 0.363, 0.5177, 0.3595, 0.526, 0.3909, 0.5716, 0.3745, 0.5718, 0.3775, 0.5534, 0.3866, 0.5534, 0.4168, 0.507, 0.4232, 0.522, 0.4051, 0.5263, 0.4016, 0.5179, 0.3692, 0.5498, 0.3629, 0.5434, 0.3822, 0.5307, 0.3869, 0.508, 0.3953, 0.5115, 0.3822, 0.5307, 0.3775, 0.5534, 0.3692, 0.5498, 0.3822, 0.5307, 0.3779, 0.5079, 0.3869, 0.508, 0.3822, 0.5307, 0.3866, 0.5534, 0.3775, 0.5534, 0.3822, 0.5307, 0.3695, 0.5113, 0.3779, 0.5079, 0.3822, 0.5307, 0.395, 0.55, 0.3866, 0.5534, 0.3822, 0.5307, 0.363, 0.5177, 0.3695, 0.5113, 0.3822, 0.5307, 0.4014, 0.5436, 0.395, 0.55, 0.3822, 0.5307, 0.3595, 0.526, 0.363, 0.5177, 0.3822, 0.5307, 0.405, 0.5353, 0.4014, 0.5436, 0.3822, 0.5307, 0.3594, 0.535, 0.3595, 0.526, 0.3822, 0.5307, 0.4051, 0.5263, 0.405, 0.5353, 0.3822, 0.5307, 0.3933, 0.5285, 0.3629, 0.5434, 0.3594, 0.535, 0.3822, 0.5307, 0.3953, 0.5115, 0.4016, 0.5179, 0.3822, 0.5307])
me_cylinder_001.materials.append(mat_material_006)
me_cylinder_001.use_remesh_fix_poles = True
me_cylinder_001.use_remesh_preserve_attributes = False
me_cylinder_001.update()
me_cylinder_002 = bpy.data.meshes.new('Cylinder.002')
me_cylinder_002.from_pydata([(0.0, 1.198, -1.327), (8.01e-09, 0.981, -0.6442), (0.3827, 1.122, -1.327), (0.2995, 0.9214, -0.6442), (0.7071, 0.7071, -1.327), (0.5533, 0.5533, -0.6442), (0.9239, 0.3827, -1.327), (0.723, 0.2995, -0.6442), (1.292, -4.371e-08, -1.327), (1.075, 6.949e-08, -0.6442), (1.216, -0.3827, -1.327), (1.015, -0.2995, -0.6442), (0.7071, -0.7071, -1.327), (0.5533, -0.5533, -0.6442), (0.3827, -0.9239, -1.327), (0.2995, -0.723, -0.6442), (-8.742e-08, -1.272, -1.327), (-6.04e-08, -1.054, -0.6442), (-0.3827, -1.196, -1.327), (-0.2995, -0.9946, -0.6442), (-0.7071, -0.7071, -1.327), (-0.5533, -0.5533, -0.6442), (-0.9239, -0.3827, -1.327), (-0.723, -0.2995, -0.6442), (-1.351, 1.192e-08, -1.327), (-1.133, 1.13e-07, -0.6442), (-1.275, 0.3827, -1.327), (-1.074, 0.2995, -0.6442), (-0.7071, 0.7071, -1.327), (-0.5533, 0.5533, -0.6442), (-0.3827, 0.9239, -1.327), (-0.2995, 0.723, -0.6442), (0.2415, 0.583, 0.3503), (-7.526e-09, 0.6311, 0.3503), (0.4462, 0.4462, 0.3503), (0.583, 0.2415, 0.3503), (0.6311, 1.483e-07, 0.3503), (0.583, -0.2415, 0.3503), (0.4462, -0.4462, 0.3503), (0.2415, -0.583, 0.3503), (-6.27e-08, -0.6311, 0.3503), (-0.2415, -0.583, 0.3503), (-0.4462, -0.4462, 0.3503), (-0.583, -0.2415, 0.3503), (-0.6311, 1.834e-07, 0.3503), (-0.583, 0.2415, 0.3503), (-0.4462, 0.4462, 0.3503), (-0.2415, 0.583, 0.3503), (0.2228, 0.5378, 1.402), (2.8e-08, 0.5821, 1.402), (0.4116, 0.4116, 1.402), (0.5378, 0.2228, 1.402), (0.5821, 1.738e-07, 1.402), (0.5378, -0.2228, 1.402), (0.4116, -0.4116, 1.402), (0.2228, -0.5378, 1.402), (-2.289e-08, -0.5821, 1.402), (-0.2228, -0.5378, 1.402), (-0.4116, -0.4116, 1.402), (-0.5378, -0.2228, 1.402), (-0.5821, 2.062e-07, 1.402), (-0.5378, 0.2228, 1.402), (-0.4116, 0.4116, 1.402), (-0.2228, 0.5378, 1.402), (0.2632, 0.6354, 2.01), (-2.612e-08, 0.6877, 2.01), (0.4863, 0.4863, 2.01), (0.6354, 0.2632, 2.01), (0.6877, 2.054e-07, 2.01), (0.6354, -0.2632, 2.01), (0.4863, -0.4863, 2.01), (0.2632, -0.6354, 2.01), (-8.624e-08, -0.6877, 2.01), (-0.2632, -0.6354, 2.01), (-0.4863, -0.4863, 2.01), (-0.6354, -0.2632, 2.01), (-0.6877, 2.436e-07, 2.01), (-0.6354, 0.2632, 2.01), (-0.4863, 0.4863, 2.01), (-0.2632, 0.6354, 2.01), (0.3039, 0.7338, 2.929), (-4.741e-08, 0.7942, 2.929), (0.5616, 0.5616, 2.929), (0.7338, 0.3039, 2.929), (0.7942, 2.372e-07, 2.929), (0.7338, -0.3039, 2.929), (0.5616, -0.5616, 2.929), (0.3039, -0.7338, 2.929), (-1.168e-07, -0.7942, 2.929), (-0.3039, -0.7338, 2.929), (-0.5616, -0.5616, 2.929), (-0.7338, -0.3039, 2.929), (-0.7942, 2.814e-07, 2.929), (-0.7338, 0.3039, 2.929), (-0.5616, 0.5616, 2.929), (-0.3039, 0.7338, 2.929), (0.5877, -1.293, 1.47), (0.7761, -1.704, 4.976), (0.0533, -1.421, 1.47), (0.07039, -1.872, 4.976), (-0.4892, -1.334, 1.47), (-0.6461, -1.757, 4.976), (-0.9573, -1.046, 1.47), (-1.264, -1.377, 4.976), (-1.28, -0.6015, 1.47), (-1.69, -0.7899, 4.976), (-1.407, -0.06705, 1.47), (-1.858, -0.08413, 4.976), (-1.32, 0.4755, 1.47), (-1.744, 0.6323, 4.976), (-1.033, 0.9436, 1.47), (-1.364, 1.25, 4.976), (-0.5877, 1.266, 1.47), (-0.7761, 1.676, 4.976), (-0.0533, 1.393, 1.47), (-0.07039, 1.844, 4.976), (0.4892, 1.307, 1.47), (0.6461, 1.73, 4.976), (0.9573, 1.019, 1.47), (1.264, 1.35, 4.976), (1.28, 0.574, 1.47), (1.69, 0.7624, 4.976), (1.407, 0.03956, 1.47), (1.858, 0.05665, 4.976), (1.32, -0.503, 1.47), (1.744, -0.6598, 4.976), (1.033, -0.971, 1.47), (1.364, -1.278, 4.976), (0.955, -2.093, 3.223), (0.08661, -2.3, 3.223), (-0.795, -2.159, 3.223), (-1.556, -1.692, 3.223), (-2.079, -0.9688, 3.223), (-2.287, -0.1004, 3.223), (-2.146, 0.7813, 3.223), (-1.678, 1.542, 3.223), (-0.955, 2.066, 3.223), (-0.08661, 2.273, 3.223), (0.795, 2.132, 3.223), (1.556, 1.664, 3.223), (2.079, 0.9413, 3.223), (2.287, 0.07287, 3.223), (2.146, -0.8087, 3.223), (1.678, -1.569, 3.223), (0.08197, -2.178, 2.346), (-0.7524, -2.044, 2.346), (-1.472, -1.602, 2.346), (-1.968, -0.9176, 2.346), (-2.164, -0.09571, 2.346), (-2.031, 0.7386, 2.346), (-1.588, 1.458, 2.346), (-0.9038, 1.954, 2.346), (-0.08197, 2.15, 2.346), (0.7524, 2.017, 2.346), (1.472, 1.574, 2.346), (1.968, 0.8901, 2.346), (2.164, 0.06822, 2.346), (2.031, -0.7661, 2.346), (1.588, -1.486, 2.346), (0.9038, -1.982, 2.346), (0.9228, -2.023, 4.099), (0.08369, -2.223, 4.099), (-0.7681, -2.087, 4.099), (-1.503, -1.635, 4.099), (-2.009, -0.9365, 4.099), (-2.209, -0.09743, 4.099), (-2.073, 0.7544, 4.099), (-1.621, 1.489, 4.099), (-0.9228, 1.995, 4.099), (-0.08369, 2.196, 4.099), (0.7681, 2.059, 4.099), (1.503, 1.608, 4.099), (2.009, 0.909, 4.099), (2.209, 0.06994, 4.099), (2.073, -0.7819, 4.099), (1.621, -1.517, 4.099), (0.5351, -1.179, 5.717), (0.04853, -1.295, 5.717), (-0.4454, -1.216, 5.717), (-0.8716, -0.954, 5.717), (-1.165, -0.5489, 5.717), (-1.281, -0.06227, 5.717), (-1.202, 0.4317, 5.717), (-0.9402, 0.8579, 5.717), (-0.5351, 1.151, 5.717), (-0.04853, 1.267, 5.717), (0.4454, 1.188, 5.717), (0.8716, 0.9265, 5.717), (1.165, 0.5214, 5.717), (1.281, 0.03479, 5.717), (1.202, -0.4592, 5.717), (0.9402, -0.8854, 5.717), (-1.073e-07, -0.01374, 6.194), (0.4701, -0.4496, 5.955)], [], [(0, 1, 3, 2), (2, 3, 5, 4), (4, 5, 7, 6), (6, 7, 9, 8), (8, 9, 11, 10), (10, 11, 13, 12), (12, 13, 15, 14), (14, 15, 17, 16), (16, 17, 19, 18), (18, 19, 21, 20), (20, 21, 23, 22), (22, 23, 25, 24), (24, 25, 27, 26), (26, 27, 29, 28), (17, 15, 39, 40), (28, 29, 31, 30), (30, 31, 1, 0), (0, 2, 4, 6, 8, 10, 12, 14, 16, 18, 20, 22, 24, 26, 28, 30), (45, 44, 60, 61), (3, 1, 33, 32), (27, 25, 44, 45), (13, 11, 37, 38), (23, 21, 42, 43), (1, 31, 47, 33), (9, 7, 35, 36), (19, 17, 40, 41), (29, 27, 45, 46), (5, 3, 32, 34), (15, 13, 38, 39), (25, 23, 43, 44), (11, 9, 36, 37), (21, 19, 41, 42), (31, 29, 46, 47), (7, 5, 34, 35), (59, 58, 74, 75), (38, 37, 53, 54), (46, 45, 61, 62), (39, 38, 54, 55), (47, 46, 62, 63), (40, 39, 55, 56), (32, 33, 49, 48), (33, 47, 63, 49), (41, 40, 56, 57), (34, 32, 48, 50), (42, 41, 57, 58), (35, 34, 50, 51), (43, 42, 58, 59), (36, 35, 51, 52), (44, 43, 59, 60), (37, 36, 52, 53), (64, 65, 81, 80), (52, 51, 67, 68), (60, 59, 75, 76), (53, 52, 68, 69), (61, 60, 76, 77), (54, 53, 69, 70), (62, 61, 77, 78), (55, 54, 70, 71), (63, 62, 78, 79), (56, 55, 71, 72), (48, 49, 65, 64), (49, 63, 79, 65), (57, 56, 72, 73), (50, 48, 64, 66), (58, 57, 73, 74), (51, 50, 66, 67), (80, 81, 95, 94, 93, 92, 91, 90, 89, 88, 87, 86, 85, 84, 83, 82), (65, 79, 95, 81), (73, 72, 88, 89), (66, 64, 80, 82), (74, 73, 89, 90), (67, 66, 82, 83), (75, 74, 90, 91), (68, 67, 83, 84), (76, 75, 91, 92), (69, 68, 84, 85), (77, 76, 92, 93), (70, 69, 85, 86), (78, 77, 93, 94), (71, 70, 86, 87), (79, 78, 94, 95), (72, 71, 87, 88), (160, 97, 99, 161), (161, 99, 101, 162), (162, 101, 103, 163), (163, 103, 105, 164), (164, 105, 107, 165), (165, 107, 109, 166), (166, 109, 111, 167), (167, 111, 113, 168), (168, 113, 115, 169), (169, 115, 117, 170), (170, 117, 119, 171), (171, 119, 121, 172), (172, 121, 123, 173), (173, 123, 125, 174), (105, 103, 179, 180), (174, 125, 127, 175), (175, 127, 97, 160), (96, 98, 100, 102, 104, 106, 108, 110, 112, 114, 116, 118, 120, 122, 124, 126), (158, 143, 128, 159), (157, 142, 143, 158), (156, 141, 142, 157), (155, 140, 141, 156), (154, 139, 140, 155), (153, 138, 139, 154), (152, 137, 138, 153), (151, 136, 137, 152), (150, 135, 136, 151), (149, 134, 135, 150), (148, 133, 134, 149), (147, 132, 133, 148), (146, 131, 132, 147), (145, 130, 131, 146), (144, 129, 130, 145), (159, 128, 129, 144), (96, 159, 144, 98), (98, 144, 145, 100), (100, 145, 146, 102), (102, 146, 147, 104), (104, 147, 148, 106), (106, 148, 149, 108), (108, 149, 150, 110), (110, 150, 151, 112), (112, 151, 152, 114), (114, 152, 153, 116), (116, 153, 154, 118), (118, 154, 155, 120), (120, 155, 156, 122), (122, 156, 157, 124), (124, 157, 158, 126), (126, 158, 159, 96), (143, 175, 160, 128), (142, 174, 175, 143), (141, 173, 174, 142), (140, 172, 173, 141), (139, 171, 172, 140), (138, 170, 171, 139), (137, 169, 170, 138), (136, 168, 169, 137), (135, 167, 168, 136), (134, 166, 167, 135), (133, 165, 166, 134), (132, 164, 165, 133), (131, 163, 164, 132), (130, 162, 163, 131), (129, 161, 162, 130), (128, 160, 161, 129), (176, 191, 193, 192), (115, 113, 184, 185), (125, 123, 189, 190), (101, 99, 177, 178), (111, 109, 182, 183), (121, 119, 187, 188), (107, 105, 180, 181), (117, 115, 185, 186), (127, 125, 190, 191), (103, 101, 178, 179), (113, 111, 183, 184), (99, 97, 176, 177), (123, 121, 188, 189), (109, 107, 181, 182), (119, 117, 186, 187), (97, 127, 191, 176), (185, 184, 192), (178, 177, 192), (186, 185, 192), (179, 178, 192), (187, 186, 192), (180, 179, 192), (188, 187, 192), (181, 180, 192), (189, 188, 192), (182, 181, 192), (190, 189, 192), (183, 182, 192), (191, 190, 192, 193), (184, 183, 192), (177, 176, 192)])
me_cylinder_002.polygons.foreach_set('use_smooth', [True] * 179)
me_cylinder_002.polygons.foreach_set('material_index', [0, 0, 0, 0, 0, 0, 0, 0, 0, 0, 0, 0, 0, 0, 0, 0, 0, 0, 0, 0, 0, 0, 0, 0, 0, 0, 0, 0, 0, 0, 0, 0, 0, 0, 0, 0, 0, 0, 0, 0, 0, 0, 0, 0, 0, 0, 0, 0, 0, 0, 0, 0, 0, 0, 0, 0, 0, 0, 0, 0, 0, 0, 0, 0, 0, 0, 0, 0, 0, 0, 0, 0, 0, 0, 0, 0, 0, 0, 0, 0, 0, 0, 1, 1, 1, 1, 1, 1, 1, 1, 1, 1, 1, 1, 1, 1, 1, 1, 1, 1, 1, 1, 1, 1, 1, 1, 1, 1, 1, 1, 1, 1, 1, 1, 1, 1, 1, 1, 1, 1, 1, 1, 1, 1, 1, 1, 1, 1, 1, 1, 1, 1, 1, 1, 1, 1, 1, 1, 1, 1, 1, 1, 1, 1, 1, 1, 1, 1, 1, 1, 1, 1, 1, 1, 1, 1, 1, 1, 1, 1, 1, 1, 1, 1, 1, 1, 1, 1, 1, 1, 1, 1, 1, 1, 1, 1, 1, 1, 1])
_uv = me_cylinder_002.uv_layers.new(name='UVMap')
_uv.uv.foreach_set('vector', [0.5632, 0.7755, 0.4775, 0.7867, 0.4706, 0.7499, 0.5549, 0.7299, 0.5549, 0.7299, 0.4706, 0.7499, 0.4502, 0.6993, 0.5326, 0.672, 0.5326, 0.672, 0.4502, 0.6993, 0.4371, 0.6639, 0.516, 0.6286, 0.516, 0.6286, 0.4371, 0.6639, 0.4225, 0.6094, 0.4975, 0.5677, 0.4406, 0.01205, 0.4179, 0.09431, 0.3819, 0.08665, 0.3951, 0.002394, 0.3951, 0.002394, 0.3819, 0.08665, 0.319, 0.09012, 0.3236, 0.00413, 0.3236, 0.00413, 0.319, 0.09012, 0.2816, 0.08991, 0.2776, 0.004158, 0.2776, 0.004158, 0.2816, 0.08991, 0.2287, 0.08422, 0.2169, 0.000145, 0.2169, 0.000145, 0.2287, 0.08422, 0.1929, 0.09172, 0.1715, 0.009174, 0.1715, 0.009174, 0.1929, 0.09172, 0.1381, 0.118, 0.1084, 0.03699, 0.1084, 0.03699, 0.1381, 0.118, 0.1034, 0.1324, 0.06558, 0.05483, 0.06558, 0.05483, 0.1034, 0.1324, 0.04375, 0.1493, 0.000145, 0.07548, 0.5533, 0.9999, 0.4714, 0.9767, 0.4795, 0.9409, 0.5632, 0.9546, 0.5632, 0.9546, 0.4795, 0.9409, 0.4744, 0.8724, 0.5606, 0.8772, 0.2287, 0.08422, 0.2816, 0.08991, 0.2845, 0.2225, 0.2505, 0.2256, 0.5606, 0.8772, 0.4744, 0.8724, 0.4744, 0.8348, 0.5608, 0.831, 0.5608, 0.831, 0.4744, 0.8348, 0.4775, 0.7867, 0.5632, 0.7755, 0.4721, 0.2489, 0.4409, 0.2115, 0.4421, 0.1458, 0.4465, 0.09729, 0.4409, 0.03127, 0.4783, 0.000145, 0.5531, 0.008667, 0.6016, 0.01312, 0.666, 0.009451, 0.6971, 0.04687, 0.6902, 0.1197, 0.6857, 0.1682, 0.6971, 0.2388, 0.6597, 0.2699, 0.5792, 0.2568, 0.5307, 0.2523, 0.345, 0.9048, 0.3424, 0.9358, 0.2121, 0.9416, 0.2077, 0.9133, 0.4706, 0.7499, 0.4775, 0.7867, 0.3393, 0.8056, 0.3339, 0.7722, 0.4795, 0.9409, 0.4714, 0.9767, 0.3424, 0.9358, 0.345, 0.9048, 0.319, 0.09012, 0.3819, 0.08665, 0.3503, 0.2196, 0.3179, 0.2204, 0.1034, 0.1324, 0.1381, 0.118, 0.1839, 0.2405, 0.153, 0.2499, 0.4775, 0.7867, 0.4744, 0.8348, 0.3423, 0.8393, 0.3393, 0.8056, 0.4225, 0.6094, 0.4371, 0.6639, 0.3179, 0.7087, 0.3089, 0.679, 0.1929, 0.09172, 0.2287, 0.08422, 0.2505, 0.2256, 0.2167, 0.2317, 0.4744, 0.8724, 0.4795, 0.9409, 0.345, 0.9048, 0.3443, 0.8724, 0.4502, 0.6993, 0.4706, 0.7499, 0.3339, 0.7722, 0.3263, 0.7397, 0.2816, 0.08991, 0.319, 0.09012, 0.3179, 0.2204, 0.2845, 0.2225, 0.04375, 0.1493, 0.1034, 0.1324, 0.153, 0.2499, 0.1235, 0.2599, 0.3819, 0.08665, 0.4179, 0.09431, 0.3813, 0.2217, 0.3503, 0.2196, 0.1381, 0.118, 0.1929, 0.09172, 0.2167, 0.2317, 0.1839, 0.2405, 0.4744, 0.8348, 0.4744, 0.8724, 0.3443, 0.8724, 0.3423, 0.8393, 0.4371, 0.6639, 0.4502, 0.6993, 0.3263, 0.7397, 0.3179, 0.7087, 0.1814, 0.3828, 0.2107, 0.3789, 0.2171, 0.4565, 0.1853, 0.4582, 0.3179, 0.2204, 0.3503, 0.2196, 0.3607, 0.3568, 0.3315, 0.3614, 0.3443, 0.8724, 0.345, 0.9048, 0.2077, 0.9133, 0.2036, 0.8842, 0.2845, 0.2225, 0.3179, 0.2204, 0.3315, 0.3614, 0.3013, 0.3659, 0.3423, 0.8393, 0.3443, 0.8724, 0.2036, 0.8842, 0.1995, 0.854, 0.2505, 0.2256, 0.2845, 0.2225, 0.3013, 0.3659, 0.2707, 0.3704, 0.3339, 0.7722, 0.3393, 0.8056, 0.1955, 0.8235, 0.1917, 0.7932, 0.3393, 0.8056, 0.3423, 0.8393, 0.1995, 0.854, 0.1955, 0.8235, 0.2167, 0.2317, 0.2505, 0.2256, 0.2707, 0.3704, 0.2405, 0.3748, 0.3263, 0.7397, 0.3339, 0.7722, 0.1917, 0.7932, 0.1882, 0.7633, 0.1839, 0.2405, 0.2167, 0.2317, 0.2405, 0.3748, 0.2107, 0.3789, 0.3179, 0.7087, 0.3263, 0.7397, 0.1882, 0.7633, 0.1849, 0.734, 0.153, 0.2499, 0.1839, 0.2405, 0.2107, 0.3789, 0.1814, 0.3828, 0.3089, 0.679, 0.3179, 0.7087, 0.1849, 0.734, 0.1821, 0.706, 0.1235, 0.2599, 0.153, 0.2499, 0.1814, 0.3828, 0.1534, 0.3861, 0.3503, 0.2196, 0.3813, 0.2217, 0.3889, 0.352, 0.3607, 0.3568, 0.1128, 0.8006, 0.1161, 0.8329, 0.00568, 0.8454, 0.002473, 0.8089, 0.1821, 0.706, 0.1849, 0.734, 0.1094, 0.7365, 0.1096, 0.7049, 0.1534, 0.3861, 0.1814, 0.3828, 0.1853, 0.4582, 0.1537, 0.4586, 0.3607, 0.3568, 0.3889, 0.352, 0.4092, 0.4242, 0.3777, 0.4324, 0.2077, 0.9133, 0.2121, 0.9416, 0.1396, 0.9608, 0.1319, 0.9292, 0.3315, 0.3614, 0.3607, 0.3568, 0.3777, 0.4324, 0.346, 0.4393, 0.2036, 0.8842, 0.2077, 0.9133, 0.1319, 0.9292, 0.1256, 0.8974, 0.3013, 0.3659, 0.3315, 0.3614, 0.346, 0.4393, 0.3139, 0.445, 0.1995, 0.854, 0.2036, 0.8842, 0.1256, 0.8974, 0.1203, 0.8652, 0.2707, 0.3704, 0.3013, 0.3659, 0.3139, 0.445, 0.2816, 0.4498, 0.1917, 0.7932, 0.1955, 0.8235, 0.1161, 0.8329, 0.1128, 0.8006, 0.1955, 0.8235, 0.1995, 0.854, 0.1203, 0.8652, 0.1161, 0.8329, 0.2405, 0.3748, 0.2707, 0.3704, 0.2816, 0.4498, 0.2493, 0.4537, 0.1882, 0.7633, 0.1917, 0.7932, 0.1128, 0.8006, 0.1105, 0.7684, 0.2107, 0.3789, 0.2405, 0.3748, 0.2493, 0.4537, 0.2171, 0.4565, 0.1849, 0.734, 0.1882, 0.7633, 0.1105, 0.7684, 0.1094, 0.7365, 0.6204, 0.3123, 0.6352, 0.348, 0.6352, 0.3867, 0.6204, 0.4224, 0.5931, 0.4497, 0.5574, 0.4645, 0.5187, 0.4645, 0.483, 0.4497, 0.4556, 0.4224, 0.4409, 0.3867, 0.4409, 0.348, 0.4556, 0.3123, 0.483, 0.285, 0.5187, 0.2702, 0.5574, 0.2702, 0.5931, 0.285, 0.1161, 0.8329, 0.1203, 0.8652, 0.01026, 0.8819, 0.00568, 0.8454, 0.2493, 0.4537, 0.2816, 0.4498, 0.2959, 0.56, 0.2595, 0.5638, 0.1105, 0.7684, 0.1128, 0.8006, 0.002473, 0.8089, 0.0006156, 0.7724, 0.2171, 0.4565, 0.2493, 0.4537, 0.2595, 0.5638, 0.2231, 0.5663, 0.1094, 0.7365, 0.1105, 0.7684, 0.0006156, 0.7724, 0.000145, 0.736, 0.1853, 0.4582, 0.2171, 0.4565, 0.2231, 0.5663, 0.1867, 0.5674, 0.1096, 0.7049, 0.1094, 0.7365, 0.000145, 0.736, 0.001151, 0.6996, 0.1537, 0.4586, 0.1853, 0.4582, 0.1867, 0.5674, 0.1503, 0.567, 0.3777, 0.4324, 0.4092, 0.4242, 0.4406, 0.5305, 0.4048, 0.5402, 0.1319, 0.9292, 0.1396, 0.9608, 0.03294, 0.9905, 0.0238, 0.9546, 0.346, 0.4393, 0.3777, 0.4324, 0.4048, 0.5402, 0.3686, 0.5483, 0.1256, 0.8974, 0.1319, 0.9292, 0.0238, 0.9546, 0.01627, 0.9183, 0.3139, 0.445, 0.346, 0.4393, 0.3686, 0.5483, 0.3323, 0.5549, 0.1203, 0.8652, 0.1256, 0.8974, 0.01627, 0.9183, 0.01026, 0.8819, 0.2816, 0.4498, 0.3139, 0.445, 0.3323, 0.5549, 0.2959, 0.56, 0.4377, 0.4939, 0.4168, 0.507, 0.4051, 0.4956, 0.4195, 0.4755, 0.4195, 0.4755, 0.4051, 0.4956, 0.3899, 0.4895, 0.3955, 0.4654, 0.3955, 0.4654, 0.3899, 0.4895, 0.3736, 0.4897, 0.3695, 0.4653, 0.3695, 0.4653, 0.3736, 0.4897, 0.3586, 0.4961, 0.3455, 0.4752, 0.3455, 0.4752, 0.3586, 0.4961, 0.3471, 0.5078, 0.327, 0.4935, 0.327, 0.4935, 0.3471, 0.5078, 0.341, 0.523, 0.317, 0.5174, 0.317, 0.5174, 0.341, 0.523, 0.3412, 0.5393, 0.3169, 0.5434, 0.3169, 0.5434, 0.3412, 0.5393, 0.3477, 0.5543, 0.3267, 0.5674, 0.3267, 0.5674, 0.3477, 0.5543, 0.3594, 0.5657, 0.345, 0.5858, 0.345, 0.5858, 0.3594, 0.5657, 0.3745, 0.5718, 0.369, 0.5959, 0.369, 0.5959, 0.3745, 0.5718, 0.3909, 0.5716, 0.395, 0.596, 0.395, 0.596, 0.3909, 0.5716, 0.4059, 0.5652, 0.419, 0.5861, 0.419, 0.5861, 0.4059, 0.5652, 0.4173, 0.5535, 0.4374, 0.5678, 0.4374, 0.5678, 0.4173, 0.5535, 0.4234, 0.5383, 0.4475, 0.5439, 0.3586, 0.4961, 0.3736, 0.4897, 0.3779, 0.5079, 0.3695, 0.5113, 0.4475, 0.5439, 0.4234, 0.5383, 0.4232, 0.522, 0.4476, 0.5179, 0.4476, 0.5179, 0.4232, 0.522, 0.4168, 0.507, 0.4377, 0.4939, 0.7645, 0.2428, 0.7824, 0.1996, 0.8155, 0.1665, 0.8588, 0.1485, 0.9056, 0.1485, 0.9489, 0.1665, 0.982, 0.1996, 0.9999, 0.2428, 0.9999, 0.2897, 0.982, 0.3329, 0.9489, 0.366, 0.9056, 0.384, 0.8588, 0.384, 0.8155, 0.366, 0.7824, 0.3329, 0.7645, 0.2897, 0.5304, 0.5039, 0.4799, 0.5126, 0.4656, 0.4766, 0.5089, 0.4493, 0.5293, 0.5627, 0.4794, 0.5513, 0.4799, 0.5126, 0.5304, 0.5039, 0.5059, 0.6165, 0.4641, 0.5869, 0.4794, 0.5513, 0.5293, 0.5627, 0.4636, 0.6573, 0.4363, 0.614, 0.4641, 0.5869, 0.5059, 0.6165, 0.409, 0.6788, 0.4003, 0.6283, 0.4363, 0.614, 0.4636, 0.6573, 0.3502, 0.6778, 0.3615, 0.6278, 0.4003, 0.6283, 0.409, 0.6788, 0.2964, 0.6543, 0.3259, 0.6125, 0.3615, 0.6278, 0.3502, 0.6778, 0.2556, 0.612, 0.2989, 0.5847, 0.3259, 0.6125, 0.2964, 0.6543, 0.2341, 0.5574, 0.2845, 0.5487, 0.2989, 0.5847, 0.2556, 0.612, 0.2351, 0.4986, 0.2851, 0.51, 0.2845, 0.5487, 0.2341, 0.5574, 0.2586, 0.4448, 0.3004, 0.4743, 0.2851, 0.51, 0.2351, 0.4986, 0.3009, 0.404, 0.3282, 0.4473, 0.3004, 0.4743, 0.2586, 0.4448, 0.3555, 0.3825, 0.3642, 0.433, 0.3282, 0.4473, 0.3009, 0.404, 0.4143, 0.3836, 0.403, 0.4335, 0.3642, 0.433, 0.3555, 0.3825, 0.4681, 0.407, 0.4386, 0.4488, 0.403, 0.4335, 0.4143, 0.3836, 0.5089, 0.4493, 0.4656, 0.4766, 0.4386, 0.4488, 0.4681, 0.407, 0.7061, 0.3142, 0.5089, 0.4493, 0.4681, 0.407, 0.5987, 0.2068, 0.5987, 0.2068, 0.4681, 0.407, 0.4143, 0.3836, 0.4583, 0.1486, 0.4583, 0.1486, 0.4143, 0.3836, 0.3555, 0.3825, 0.3063, 0.1485, 0.3063, 0.1485, 0.3555, 0.3825, 0.3009, 0.404, 0.1658, 0.2067, 0.1658, 0.2067, 0.3009, 0.404, 0.2586, 0.4448, 0.05829, 0.3142, 0.05829, 0.3142, 0.2586, 0.4448, 0.2351, 0.4986, 0.0001005, 0.4546, 0.0001005, 0.4546, 0.2351, 0.4986, 0.2341, 0.5574, 9.996e-05, 0.6067, 9.996e-05, 0.6067, 0.2341, 0.5574, 0.2556, 0.612, 0.05829, 0.7471, 0.05829, 0.7471, 0.2556, 0.612, 0.2964, 0.6543, 0.1658, 0.8546, 0.1658, 0.8546, 0.2964, 0.6543, 0.3502, 0.6778, 0.3063, 0.9128, 0.3063, 0.9128, 0.3502, 0.6778, 0.409, 0.6788, 0.4583, 0.9127, 0.4583, 0.9127, 0.409, 0.6788, 0.4636, 0.6573, 0.5987, 0.8545, 0.5987, 0.8545, 0.4636, 0.6573, 0.5059, 0.6165, 0.7061, 0.747, 0.7061, 0.747, 0.5059, 0.6165, 0.5293, 0.5627, 0.7643, 0.6066, 0.7643, 0.6066, 0.5293, 0.5627, 0.5304, 0.5039, 0.7643, 0.4547, 0.7643, 0.4547, 0.5304, 0.5039, 0.5089, 0.4493, 0.7061, 0.3142, 0.4799, 0.5126, 0.4476, 0.5179, 0.4377, 0.4939, 0.4656, 0.4766, 0.4794, 0.5513, 0.4475, 0.5439, 0.4476, 0.5179, 0.4799, 0.5126, 0.4641, 0.5869, 0.4374, 0.5678, 0.4475, 0.5439, 0.4794, 0.5513, 0.4363, 0.614, 0.419, 0.5861, 0.4374, 0.5678, 0.4641, 0.5869, 0.4003, 0.6283, 0.395, 0.596, 0.419, 0.5861, 0.4363, 0.614, 0.3615, 0.6278, 0.369, 0.5959, 0.395, 0.596, 0.4003, 0.6283, 0.3259, 0.6125, 0.345, 0.5858, 0.369, 0.5959, 0.3615, 0.6278, 0.2989, 0.5847, 0.3267, 0.5674, 0.345, 0.5858, 0.3259, 0.6125, 0.2845, 0.5487, 0.3169, 0.5434, 0.3267, 0.5674, 0.2989, 0.5847, 0.2851, 0.51, 0.317, 0.5174, 0.3169, 0.5434, 0.2845, 0.5487, 0.3004, 0.4743, 0.327, 0.4935, 0.317, 0.5174, 0.2851, 0.51, 0.3282, 0.4473, 0.3455, 0.4752, 0.327, 0.4935, 0.3004, 0.4743, 0.3642, 0.433, 0.3695, 0.4653, 0.3455, 0.4752, 0.3282, 0.4473, 0.403, 0.4335, 0.3955, 0.4654, 0.3695, 0.4653, 0.3642, 0.433, 0.4386, 0.4488, 0.4195, 0.4755, 0.3955, 0.4654, 0.403, 0.4335, 0.4656, 0.4766, 0.4377, 0.4939, 0.4195, 0.4755, 0.4386, 0.4488, 0.4016, 0.5179, 0.4051, 0.5263, 0.3933, 0.5285, 0.3822, 0.5307, 0.3594, 0.5657, 0.3477, 0.5543, 0.3629, 0.5434, 0.3692, 0.5498, 0.4234, 0.5383, 0.4173, 0.5535, 0.4014, 0.5436, 0.405, 0.5353, 0.3899, 0.4895, 0.4051, 0.4956, 0.3953, 0.5115, 0.3869, 0.508, 0.3412, 0.5393, 0.341, 0.523, 0.3595, 0.526, 0.3594, 0.535, 0.4059, 0.5652, 0.3909, 0.5716, 0.3866, 0.5534, 0.395, 0.55, 0.3471, 0.5078, 0.3586, 0.4961, 0.3695, 0.5113, 0.363, 0.5177, 0.3745, 0.5718, 0.3594, 0.5657, 0.3692, 0.5498, 0.3775, 0.5534, 0.4232, 0.522, 0.4234, 0.5383, 0.405, 0.5353, 0.4051, 0.5263, 0.3736, 0.4897, 0.3899, 0.4895, 0.3869, 0.508, 0.3779, 0.5079, 0.3477, 0.5543, 0.3412, 0.5393, 0.3594, 0.535, 0.3629, 0.5434, 0.4051, 0.4956, 0.4168, 0.507, 0.4016, 0.5179, 0.3953, 0.5115, 0.4173, 0.5535, 0.4059, 0.5652, 0.395, 0.55, 0.4014, 0.5436, 0.341, 0.523, 0.3471, 0.5078, 0.363, 0.5177, 0.3595, 0.526, 0.3909, 0.5716, 0.3745, 0.5718, 0.3775, 0.5534, 0.3866, 0.5534, 0.4168, 0.507, 0.4232, 0.522, 0.4051, 0.5263, 0.4016, 0.5179, 0.3692, 0.5498, 0.3629, 0.5434, 0.3822, 0.5307, 0.3869, 0.508, 0.3953, 0.5115, 0.3822, 0.5307, 0.3775, 0.5534, 0.3692, 0.5498, 0.3822, 0.5307, 0.3779, 0.5079, 0.3869, 0.508, 0.3822, 0.5307, 0.3866, 0.5534, 0.3775, 0.5534, 0.3822, 0.5307, 0.3695, 0.5113, 0.3779, 0.5079, 0.3822, 0.5307, 0.395, 0.55, 0.3866, 0.5534, 0.3822, 0.5307, 0.363, 0.5177, 0.3695, 0.5113, 0.3822, 0.5307, 0.4014, 0.5436, 0.395, 0.55, 0.3822, 0.5307, 0.3595, 0.526, 0.363, 0.5177, 0.3822, 0.5307, 0.405, 0.5353, 0.4014, 0.5436, 0.3822, 0.5307, 0.3594, 0.535, 0.3595, 0.526, 0.3822, 0.5307, 0.4051, 0.5263, 0.405, 0.5353, 0.3822, 0.5307, 0.3933, 0.5285, 0.3629, 0.5434, 0.3594, 0.535, 0.3822, 0.5307, 0.3953, 0.5115, 0.4016, 0.5179, 0.3822, 0.5307])
me_cylinder_002.materials.append(mat_material_008)
me_cylinder_002.materials.append(mat_material_006)
me_cylinder_002.use_remesh_fix_poles = True
me_cylinder_002.use_remesh_preserve_attributes = False
me_cylinder_002.update()

# ---- objects
ob_woodenblock = bpy.data.objects.new('WoodenBlock', me_cube)
ob_stone = bpy.data.objects.new('Stone', me_cube_001)
ob_bombboost = bpy.data.objects.new('BombBoost', me_cube_002)
ob_morebombs = bpy.data.objects.new('MoreBombs', me_cube_003)
ob_speedboost = bpy.data.objects.new('SpeedBoost', me_cube_004)
ob_bomb = bpy.data.objects.new('Bomb', me_cylinder)
ob_bush = bpy.data.objects.new('Bush', me_cylinder_001)
ob_three = bpy.data.objects.new('Three', me_cylinder_002)

# ---- transforms, parenting, visibility, modifiers, constraints
ob_woodenblock.location = (0.0, 0.0, 0.0)
ob_woodenblock.lock_rotations_4d = False
ob_woodenblock.empty_display_type = 'ARROWS'
ob_woodenblock.lineart.crease_threshold = 0.0
ob_stone.location = (0.0, 2.233, 0.0)
ob_stone.lock_rotations_4d = False
ob_stone.empty_display_type = 'ARROWS'
ob_stone.lineart.crease_threshold = 0.0
ob_bombboost.location = (0.0, -2.111, 0.0)
_m = ob_bombboost.modifiers.new('Bevel', 'BEVEL')
_m.width = 0.12
_m.width_pct = 0.12
_m.segments = 3
ob_morebombs.location = (1.799, -2.111, 0.0)
_m = ob_morebombs.modifiers.new('Bevel', 'BEVEL')
_m.width = 0.12
_m.width_pct = 0.12
_m.segments = 3
ob_speedboost.location = (3.617, -2.111, 0.0)
_m = ob_speedboost.modifiers.new('Bevel', 'BEVEL')
_m.width = 0.12
_m.width_pct = 0.12
_m.segments = 3
ob_bomb.location = (-0.04366, -4.209, 0.3559)
ob_bush.location = (0.1954, 5.022, 0.1284)
ob_bush.rotation_euler = (0.0, -0.0, 1.571)
ob_bush.scale = (1.134, 1.134, 1.134)
ob_three.location = (0.1954, 7.848, 0.3559)

# ---- collection membership
col_collection.objects.link(ob_woodenblock)
col_collection.objects.link(ob_stone)
col_collection.objects.link(ob_bombboost)
col_collection.objects.link(ob_morebombs)
col_collection.objects.link(ob_speedboost)
col_collection.objects.link(ob_bomb)
col_collection.objects.link(ob_bush)
col_collection.objects.link(ob_three)

# ---- scene / render settings (as saved in the file)
scene.frame_start = 1; scene.frame_end = 250; scene.frame_set(27)
scene.render.engine = 'BLENDER_EEVEE_NEXT'
scene.cycles.sampling_pattern = 'TABULATED_SOBOL'
scene.cycles.use_light_tree = False
scene.view_settings.view_transform = 'Filmic'
bpy.context.view_layer.update()

# ---- added for rendering (the .blend has no active camera and no usable light): camera, sun
cam_auto = bpy.data.cameras.new('AutoCamera')
cam_auto.lens = 50.0
cam_auto.sensor_width = 36.0
cam_auto.clip_end = 1000.0
ob_auto_camera = bpy.data.objects.new('AutoCamera', cam_auto)
scene.collection.objects.link(ob_auto_camera)
ob_auto_camera.location = (17.9102, -17.548, 16.1765)
ob_auto_camera.rotation_euler = (1.09748, -7.21219e-08, 0.694738)
scene.camera = ob_auto_camera
light_auto_sun = bpy.data.lights.new('AutoSun', 'SUN')
light_auto_sun.energy = 3.0
light_auto_sun.angle = 0.0523599
ob_auto_sun = bpy.data.objects.new('AutoSun', light_auto_sun)
scene.collection.objects.link(ob_auto_sun)
ob_auto_sun.rotation_euler = (0.872665, 0.174533, 0.523599)
bpy.context.view_layer.update()
